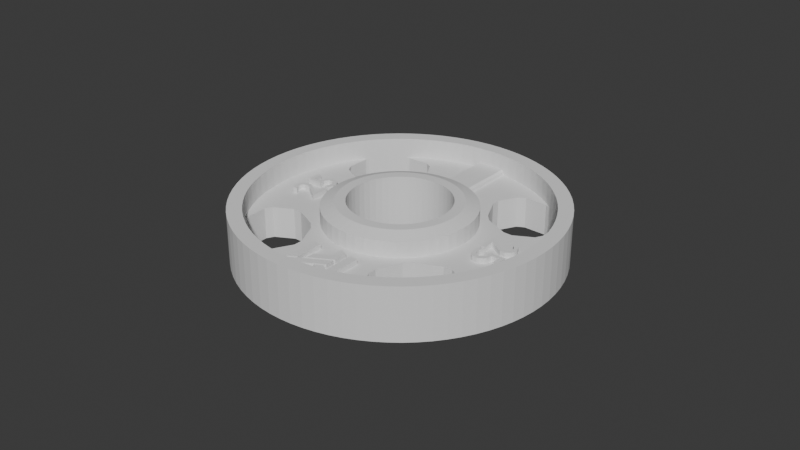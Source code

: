 # Source: 25-plate.blend  (saved by Blender 4.0.36; exported with 4.5.12 LTS)
import bpy
from mathutils import Matrix  # noqa: F401  (used for matrix-valued properties, if any)

bpy.ops.wm.read_factory_settings(use_empty=True)
scene = bpy.context.scene
scene.name = 'Scene'

# ---- collections
col_collection = bpy.data.collections.new('Collection'); scene.collection.children.link(col_collection)

# ---- world
world_world = bpy.data.worlds.new('World'); scene.world = world_world
world_world.use_nodes = True; world_world.node_tree.nodes.clear()
_N = world_world.node_tree.nodes; _L = world_world.node_tree.links
n0 = _N.new('ShaderNodeOutputWorld'); n0.name = 'World Output'; n0.location = (300, 300)
n1 = _N.new('ShaderNodeBackground'); n1.name = 'Background'; n1.location = (10, 300)
n1.inputs[0].default_value = (0.05088, 0.05088, 0.05088, 1.0)
_L.new(n1.outputs[0], n0.inputs[0])
n0.is_active_output = True
world_world.color = (0.05088, 0.05088, 0.05088)
world_world.use_sun_shadow = False
world_world.sun_shadow_jitter_overblur = 0.0

# ---- meshes
me_cylinder_027 = bpy.data.meshes.new('Cylinder.027')
me_cylinder_027.from_pydata([(0.7119, 0.7119, -1.0), (0.7119, 0.7119, 2.333), (0.7655, 0.6538, -1.0), (0.7655, 0.6538, 2.333), (0.8144, 0.5917, -1.0), (0.8144, 0.5917, 2.333), (0.8584, 0.526, -1.0), (0.8584, 0.526, 2.333), (0.897, 0.457, -1.0), (0.897, 0.457, 2.333), (0.9301, 0.3853, -1.0), (0.9301, 0.3853, 2.333), (0.9574, 0.3111, -1.0), (0.9574, 0.3111, 2.333), (0.9789, 0.235, -1.0), (0.9789, 0.235, 2.333), (0.9943, 0.1575, -1.0), (0.9943, 0.1575, 2.333), (1.004, 0.07899, -1.0), (1.004, 0.07899, 2.333), (1.007, 0.0, -1.0), (-0.4779, -0.7109, 1.316), (1.007, 0.0, 2.333), (-0.4546, -0.6128, 1.316), (1.004, -0.07899, -1.0), (-0.5192, -0.5483, 1.316), (1.004, -0.07899, 2.333), (-0.3588, -0.3949, 1.316), (-0.4189, -0.4549, 1.316), (0.9943, -0.1575, -1.0), (0.9943, -0.1575, 2.333), (-0.4499, -0.5562, 1.316), (0.9789, -0.235, -1.0), (-0.7109, -0.4855, 1.316), (0.9789, -0.235, 2.333), (-0.317, -0.4752, 1.316), (-0.6731, -0.446, 1.316), (0.9574, -0.3111, -1.0), (0.9574, -0.3111, 2.333), (-0.6055, -0.4519, 1.316), (0.9301, -0.3853, -1.0), (-0.6638, -0.4357, 1.316), (0.9301, -0.3853, 2.333), (0.376, -0.4563, 1.337), (-0.3717, 0.539, 1.337), (-0.3859, 0.5472, 1.337), (-0.5146, -0.4263, 1.316), (-0.4118, -0.5175, 1.316), (-0.5029, 0.3165, 1.337), (-0.5016, 0.3151, 1.337), (0.3536, -0.4799, 1.337), (-0.5689, 0.5023, 1.337), (0.2718, 0.2718, 2.333), (-0.5832, 0.4984, 1.337), (0.3697, -0.5586, 1.337), (-0.4673, -0.5613, 1.316), (-0.3812, 0.4701, 1.337), (0.3838, -0.5668, 1.337), (-0.3985, 0.4533, 1.337), (0.897, -0.457, -1.0), (-0.4863, 0.3669, 1.337), (0.5312, -0.5138, 1.337), (-0.5105, 0.4722, 1.337), (-0.6216, 0.4406, 1.337), (-0.2797, -0.5125, 1.316), (0.5669, -0.5219, 1.337), (-0.5975, 0.4165, 1.337), (-0.5853, 0.4647, 1.337), (0.5913, -0.4729, 1.337), (0.3322, 0.3322, 2.031), (-0.5743, 0.472, 1.337), (-0.4092, 0.5513, 1.337), (0.5833, -0.4843, 1.337), (-0.3391, -0.4468, 1.316), (-0.4169, 0.3998, 1.337), (-0.5241, 0.56, 1.337), (0.3792, -0.4897, 1.337), (0.3049, 0.234, 2.333), (-0.4545, 0.4904, 1.337), (0.3965, -0.4728, 1.337), (-0.5332, 0.4943, 1.337), (-0.4252, 0.5481, 1.337), (-0.4002, -0.5079, 1.316), (-0.4301, 0.5165, 1.337), (0.897, -0.457, 2.333), (0.5811, -0.518, 1.337), (-0.405, 0.5234, 1.337), (-0.5934, 0.4534, 1.337), (0.4627, -0.639, 1.337), (-0.4647, 0.6194, 1.337), (-0.5542, -0.4636, 1.316), (0.8584, -0.526, -1.0), (-0.4474, 0.6022, 1.337), (-0.4559, 0.5267, 1.337), (0.5221, -0.5796, 1.337), (-0.3753, 0.4886, 1.337), (0.5009, -0.336, 1.337), (-0.4069, 0.4228, 1.337), (-0.4736, -0.32, 1.316), (0.4995, -0.3346, 1.337), (-0.378, 0.4368, 1.337), (-0.4894, 0.5602, 1.337), (0.3727, 0.286, 2.031), (0.5879, -0.5145, 1.337), (-0.59, 0.4949, 1.337), (-0.3557, 0.4604, 1.337), (-0.5108, -0.2827, 1.316), (0.5945, -0.51, 1.337), (-0.6077, 0.4792, 1.337), (-0.5661, 0.474, 1.337), (0.3329, 0.1922, 2.333), (-0.4267, 0.4426, 1.337), (0.4538, -0.5462, 1.337), (0.8584, -0.526, 2.333), (-0.5965, 0.4904, 1.337), (-0.5491, 0.471, 1.337), (0.4874, -0.5798, 1.337), (-0.3937, 0.5205, 1.337), (0.4069, 0.2349, 2.031), (-0.3788, 0.5064, 1.337), (0.8144, -0.5917, -1.0), (0.4048, -0.4423, 1.337), (-0.3475, 0.498, 1.337), (-0.3515, 0.513, 1.337), (0.3494, -0.5325, 1.337), (0.3551, 0.1471, 2.333), (-0.5238, 0.4427, 1.337), (0.4246, -0.4621, 1.337), (-0.4351, 0.4181, 1.337), (0.434, 0.1798, 2.031), (0.3454, -0.5175, 1.337), (0.8144, -0.5917, 2.333), (0.3713, 0.09948, 2.333), (0.4071, -0.5708, 1.337), (0.4454, -0.6217, 1.337), (0.4538, 0.1216, 2.031), (0.7655, -0.6538, -1.0), (0.5723, -0.4915, 1.337), (0.5641, -0.4935, 1.337), (0.3811, 0.05017, 2.333), (0.4029, -0.5429, 1.337), (0.4658, 0.06132, 2.031), (0.3917, -0.54, 1.337), (0.7655, -0.6538, 2.333), (0.5471, -0.4905, 1.337), (0.3844, 0.0, 2.333), (0.5085, -0.4918, 1.337), (0.7119, -0.7119, -1.0), (0.4698, 0.0, 2.031), (0.4525, -0.5099, 1.337), (0.5218, -0.4622, 1.337), (0.3811, -0.05017, 2.333), (0.7119, -0.7119, 2.333), (0.4281, -0.536, 1.337), (0.4658, -0.06132, 2.031), (0.4232, -0.5676, 1.337), (0.6538, -0.7655, -1.0), (0.6057, -0.4988, 1.337), (0.3713, -0.09948, 2.333), (0.6195, -0.4601, 1.337), (0.6538, -0.7655, 2.333), (0.3767, -0.5259, 1.337), (0.4331, -0.4376, 1.337), (0.4538, -0.1216, 2.031), (0.5917, -0.8144, -1.0), (0.4842, -0.3864, 1.337), (0.4148, -0.4193, 1.337), (0.3551, -0.1471, 2.333), (0.434, -0.1798, 2.031), (0.5954, -0.436, 1.337), (0.3732, -0.5081, 1.337), (0.5917, -0.8144, 2.333), (0.3329, -0.1922, 2.333), (0.526, -0.8584, -1.0), (0.4069, -0.2349, 2.031), (0.3049, -0.234, 2.333), (0.526, -0.8584, 2.333), (0.3727, -0.286, 2.031), (0.457, -0.897, -1.0), (0.2718, -0.2718, 2.333), (0.3322, -0.3322, 2.031), (0.234, -0.3049, 2.333), (0.457, -0.897, 2.333), (0.3853, -0.9301, -1.0), (0.286, -0.3727, 2.031), (0.1922, -0.3329, 2.333), (0.2349, -0.4069, 2.031), (0.3853, -0.9301, 2.333), (0.1471, -0.3551, 2.333), (0.1798, -0.434, 2.031), (0.3111, -0.9574, -1.0), (0.3111, -0.9574, 2.333), (0.09948, -0.3713, 2.333), (0.1216, -0.4538, 2.031), (0.235, -0.9789, -1.0), (0.05017, -0.3811, 2.333), (0.235, -0.9789, 2.333), (0.06132, -0.4658, 2.031), (0.1575, -0.9943, -1.0), (0.0, -0.3844, 2.333), (0.0, -0.4698, 2.031), (-0.05017, -0.3811, 2.333), (0.1575, -0.9943, 2.333), (0.07899, -1.004, -1.0), (-0.06132, -0.4658, 2.031), (-0.09948, -0.3713, 2.333), (0.07899, -1.004, 2.333), (-0.1216, -0.4538, 2.031), (0.0, -1.007, -1.0), (-0.1471, -0.3551, 2.333), (-0.1798, -0.434, 2.031), (0.0, -1.007, 2.333), (-0.1922, -0.3329, 2.333), (-0.2349, -0.4069, 2.031), (-0.234, -0.3049, 2.333), (-0.07899, -1.004, -1.0), (-0.286, -0.3727, 2.031), (-0.07899, -1.004, 2.333), (-0.1575, -0.9943, -1.0), (-0.2718, -0.2718, 2.333), (-0.3322, -0.3322, 2.031), (-0.3049, -0.234, 2.333), (-0.1575, -0.9943, 2.333), (-0.3727, -0.286, 2.031), (-0.235, -0.9789, -1.0), (-0.3329, -0.1922, 2.333), (-0.4069, -0.2349, 2.031), (-0.235, -0.9789, 2.333), (-0.3551, -0.1471, 2.333), (-0.434, -0.1798, 2.031), (-0.3111, -0.9574, -1.0), (-0.3713, -0.09948, 2.333), (-0.3111, -0.9574, 2.333), (-0.3853, -0.9301, -1.0), (-0.4538, -0.1216, 2.031), (-0.3811, -0.05017, 2.333), (-0.3853, -0.9301, 2.333), (-0.4658, -0.06132, 2.031), (-0.3844, 0.0, 2.333), (-0.457, -0.897, -1.0), (-0.4698, 0.0, 2.031), (-0.3811, 0.05017, 2.333), (-0.457, -0.897, 2.333), (-0.4658, 0.06132, 2.031), (-0.3713, 0.09948, 2.333), (-0.526, -0.8584, -1.0), (-0.526, -0.8584, 2.333), (-0.4538, 0.1216, 2.031), (-0.3551, 0.1471, 2.333), (-0.434, 0.1798, 2.031), (-0.5917, -0.8144, -1.0), (-0.3329, 0.1922, 2.333), (-0.5917, -0.8144, 2.333), (-0.4069, 0.2349, 2.031), (-0.3049, 0.234, 2.333), (-0.6538, -0.7655, -1.0), (-0.3727, 0.286, 2.031), (-0.6538, -0.7655, 2.333), (-0.2718, 0.2718, 2.333), (-0.7119, -0.7119, -1.0), (-0.3322, 0.3322, 2.031), (-0.234, 0.3049, 2.333), (-0.7119, -0.7119, 2.333), (-0.286, 0.3727, 2.031), (-0.7655, -0.6538, -1.0), (-0.1922, 0.3329, 2.333), (-0.7655, -0.6538, 2.333), (-0.2349, 0.4069, 2.031), (-0.1471, 0.3551, 2.333), (-0.8144, -0.5917, -1.0), (-0.1798, 0.434, 2.031), (-0.8144, -0.5917, 2.333), (-0.09948, 0.3713, 2.333), (-0.1216, 0.4538, 2.031), (-0.8584, -0.526, -1.0), (-0.05017, 0.3811, 2.333), (-0.8584, -0.526, 2.333), (-0.06132, 0.4658, 2.031), (0.0, 0.3844, 2.333), (0.0, 0.4698, 2.031), (-0.897, -0.457, -1.0), (0.05017, 0.3811, 2.333), (-0.897, -0.457, 2.333), (0.06132, 0.4658, 2.031), (-0.9301, -0.3853, -1.0), (0.09948, 0.3713, 2.333), (0.1216, 0.4538, 2.031), (-0.9301, -0.3853, 2.333), (0.1471, 0.3551, 2.333), (-0.9574, -0.3111, -1.0), (0.1798, 0.434, 2.031), (0.1922, 0.3329, 2.333), (-0.9574, -0.3111, 2.333), (-0.9789, -0.235, -1.0), (0.2349, 0.4069, 2.031), (0.234, 0.3049, 2.333), (-0.9789, -0.235, 2.333), (0.286, 0.3727, 2.031), (-0.9943, -0.1575, -1.0), (0.2945, 0.122, -1.0), (0.2761, 0.1594, -1.0), (-0.9943, -0.1575, 2.333), (0.3188, 0.0, -1.0), (-0.8992, 0.119, 1.0), (-1.004, -0.07899, -1.0), (0.3161, 0.04161, -1.0), (-1.004, -0.07899, 2.333), (0.3079, 0.08251, -1.0), (0.3079, -0.08251, -1.0), (-0.7971, -0.2751, 1.0), (-1.007, 0.0, -1.0), (0.2761, -0.1594, -1.0), (-1.007, 0.0, 2.333), (0.2945, -0.122, -1.0), (-0.6204, -0.2519, 1.0), (0.2254, -0.2254, -1.0), (0.2529, -0.1941, -1.0), (-0.5809, -0.2109, 1.0), (-1.004, 0.07899, -1.0), (0.3161, -0.04161, -1.0), (-0.2945, -0.122, -1.0), (-0.7478, -0.2897, 1.0), (-1.004, 0.07899, 2.333), (-0.3079, -0.08251, -1.0), (-0.7971, 0.225, 1.0), (-0.2254, -0.2254, -1.0), (-0.9943, 0.1575, -1.0), (-0.2529, -0.1941, -1.0), (-0.2761, -0.1594, -1.0), (-0.7478, 0.2396, 1.0), (-0.9943, 0.1575, 2.333), (-0.1594, -0.2761, -1.0), (-0.5242, 0.007769, 1.0), (-0.122, -0.2945, -1.0), (-0.08251, -0.3079, -1.0), (-0.9789, 0.235, -1.0), (-0.9789, 0.235, 2.333), (-0.04161, -0.3161, -1.0), (-0.5242, -0.05789, 1.0), (0.0, -0.3188, -1.0), (-0.5809, 0.1608, 1.0), (-0.1941, -0.2529, -1.0), (-0.2529, 0.1941, -1.0), (-0.9574, 0.3111, -1.0), (-0.6204, 0.2018, 1.0), (-0.2254, 0.2254, -1.0), (-0.1941, 0.2529, -1.0), (-0.9574, 0.3111, 2.333), (-0.2761, 0.1594, -1.0), (-0.9301, 0.3853, -1.0), (-0.1594, 0.2761, -1.0), (-0.04161, 0.3161, -1.0), (-0.9301, 0.3853, 2.333), (-0.08251, 0.3079, -1.0), (-0.7971, -0.2751, -1.0), (-0.897, 0.457, -1.0), (0.04161, 0.3161, -1.0), (-0.8986, -0.1698, -1.0), (0.08251, 0.3079, -1.0), (-0.897, 0.457, 2.333), (0.0, 0.3188, -1.0), (-0.7478, -0.2897, -1.0), (-0.122, 0.2945, -1.0), (-0.2945, 0.122, -1.0), (-0.8584, 0.526, -1.0), (-0.3161, 0.04161, -1.0), (-0.5809, -0.2109, -1.0), (-0.8584, 0.526, 2.333), (-0.3188, 0.0, -1.0), (-0.6204, -0.2519, -1.0), (-0.3079, 0.08251, -1.0), (-0.8144, 0.5917, -1.0), (-0.3161, -0.04161, -1.0), (0.1594, 0.2761, -1.0), (-0.5242, -0.05789, -1.0), (-0.8144, 0.5917, 2.333), (0.122, 0.2945, -1.0), (0.2254, 0.2254, -1.0), (0.04161, -0.3161, -1.0), (-0.9103, 0.08915, -1.0), (-0.7655, 0.6538, -1.0), (0.2529, 0.1941, -1.0), (-0.7655, 0.6538, 2.333), (0.122, -0.2945, -1.0), (0.1941, -0.2529, -1.0), (-0.7971, 0.225, -1.0), (0.1594, -0.2761, -1.0), (-0.8992, 0.119, -1.0), (-0.7119, 0.7119, -1.0), (0.08251, -0.3079, -1.0), (0.1941, 0.2529, -1.0), (-0.6204, 0.2018, -1.0), (-0.7119, 0.7119, 2.333), (-0.2254, 0.2254, 2.333), (-0.2529, 0.1941, 2.333), (-0.6538, 0.7655, -1.0), (-0.1941, 0.2529, 2.333), (-0.5242, 0.007769, -1.0), (-0.122, 0.2945, 2.333), (-0.5809, 0.1608, -1.0), (-0.6538, 0.7655, 2.333), (-0.04161, 0.3161, 2.333), (-0.08251, 0.3079, 2.333), (-0.7478, 0.2396, -1.0), (-0.1594, 0.2761, 2.333), (-0.5917, 0.8144, -1.0), (-0.1441, -0.8992, 1.0), (0.04161, 0.3161, 2.333), (0.122, 0.2945, 2.333), (-0.5917, 0.8144, 2.333), (0.08251, 0.3079, 2.333), (-0.1832, -0.8615, 1.0), (0.1941, 0.2529, 2.333), (-0.526, 0.8584, -1.0), (0.2529, 0.1941, 2.333), (-0.526, 0.8584, 2.333), (0.2254, 0.2254, 2.333), (0.1441, -0.8992, 1.0), (0.1594, 0.2761, 2.333), (-0.457, 0.897, -1.0), (0.0, 0.3188, 2.333), (0.2646, -0.7478, 1.0), (-0.2945, 0.122, 2.333), (-0.457, 0.897, 2.333), (0.25, -0.7971, 1.0), (-0.3161, 0.04161, 2.333), (-0.3079, 0.08251, 2.333), (-0.3853, 0.9301, -1.0), (-0.3161, -0.04161, 2.333), (0.2268, -0.6204, 1.0), (-0.2945, -0.122, 2.333), (-0.3853, 0.9301, 2.333), (0.1859, -0.5809, 1.0), (-0.3079, -0.08251, 2.333), (-0.3111, 0.9574, -1.0), (-0.3188, 0.0, 2.333), (-0.25, -0.7971, 1.0), (-0.2529, -0.1941, 2.333), (-0.1941, -0.2529, 2.333), (-0.3111, 0.9574, 2.333), (-0.2254, -0.2254, 2.333), (-0.235, 0.9789, -1.0), (-0.122, -0.2945, 2.333), (-0.2646, -0.7478, 1.0), (-0.04161, -0.3161, 2.333), (-0.2268, -0.6204, 1.0), (-0.235, 0.9789, 2.333), (-0.08251, -0.3079, 2.333), (-0.1859, -0.5809, 1.0), (-0.1594, -0.2761, 2.333), (-0.1575, 0.9943, -1.0), (-0.2761, -0.1594, 2.333), (0.03283, -0.5242, 1.0), (0.2945, 0.122, 2.333), (-0.1575, 0.9943, 2.333), (0.3161, 0.04161, 2.333), (-0.07899, 1.004, -1.0), (0.3079, 0.08251, 2.333), (0.08251, -0.3079, 2.333), (-0.07899, 1.004, 2.333), (0.0, 1.007, -1.0), (0.04161, -0.3161, 2.333), (0.3161, -0.04161, 2.333), (-0.03283, -0.5242, 1.0), (0.3188, 0.0, 2.333), (-0.1441, -0.8992, -1.0), (0.122, -0.2945, 2.333), (0.0, 1.007, 2.333), (0.2945, -0.122, 2.333), (0.07899, 1.004, -1.0), (-0.1832, -0.8615, -1.0), (0.2254, -0.2254, 2.333), (0.2529, -0.1941, 2.333), (-0.126, -0.906, -1.0), (0.07899, 1.004, 2.333), (0.1941, -0.2529, 2.333), (-0.2646, -0.7478, -1.0), (0.2761, -0.1594, 2.333), (0.1575, 0.9943, -1.0), (0.1594, -0.2761, 2.333), (0.1575, 0.9943, 2.333), (0.3079, -0.08251, 2.333), (-0.2761, 0.1594, 2.333), (-0.25, -0.7971, -1.0), (-0.2268, -0.6204, -1.0), (0.0, -0.3188, 2.333), (0.235, 0.9789, -1.0), (0.2761, 0.1594, 2.333), (0.235, 0.9789, 2.333), (-0.1859, -0.5809, -1.0), (0.3111, 0.9574, -1.0), (-0.03283, -0.5242, -1.0), (0.126, -0.906, -1.0), (0.3111, 0.9574, 2.333), (0.3853, 0.9301, -1.0), (0.3853, 0.9301, 2.333), (0.1441, -0.8992, -1.0), (0.2268, -0.6204, -1.0), (0.457, 0.897, -1.0), (0.25, -0.7971, -1.0), (0.457, 0.897, 2.333), (0.526, 0.8584, -1.0), (0.2646, -0.7478, -1.0), (0.1859, -0.5809, -1.0), (0.526, 0.8584, 2.333), (0.5917, 0.8144, -1.0), (0.03283, -0.5242, -1.0), (0.5917, 0.8144, 2.333), (0.6538, 0.7655, -1.0), (0.6538, 0.7655, 2.333), (-0.1432, 0.9039, 2.333), (0.5242, 0.007769, 1.0), (0.6204, -0.2519, 1.0), (-0.07181, 0.9124, 2.333), (0.0, 0.9152, 2.333), (0.5809, -0.2109, 1.0), (0.5809, 0.1608, 1.0), (0.07181, 0.9124, 2.333), (0.6204, 0.2018, 1.0), (0.2136, 0.8899, 2.333), (0.1432, 0.9039, 2.333), (0.7971, -0.2751, 1.0), (0.4155, 0.8154, 2.333), (0.7478, -0.2897, 1.0), (0.3502, 0.8455, 2.333), (0.7478, 0.2396, 1.0), (0.8992, 0.119, 1.0), (0.5379, 0.7404, 2.333), (0.8873, 0.1314, 1.0), (0.6471, 0.6471, 2.333), (0.5944, 0.6959, 2.333), (0.7971, 0.225, 1.0), (0.4782, 0.7803, 2.333), (0.5242, -0.05789, 1.0), (0.5809, -0.2109, -1.0), (0.2828, 0.8704, 2.333), (0.6204, -0.2519, -1.0), (-0.6471, 0.6471, 2.333), (0.7478, -0.2897, -1.0), (-0.6959, 0.5944, 2.333), (-0.5944, 0.6959, 2.333), (0.7971, -0.2751, -1.0), (0.8992, 0.119, -1.0), (-0.7404, 0.5379, 2.333), (0.8566, 0.1632, -1.0), (-0.4782, 0.7803, 2.333), (0.9103, 0.08915, -1.0), (-0.5379, 0.7404, 2.333), (-0.7803, 0.4782, 2.333), (0.5809, 0.1608, -1.0), (0.7478, 0.2396, -1.0), (-0.8154, 0.4155, 2.333), (0.6204, 0.2018, -1.0), (-0.4155, 0.8154, 2.333), (0.7971, 0.225, -1.0), (-0.8704, 0.2828, 2.333), (-0.9039, 0.1432, 2.333), (0.8986, -0.1698, -1.0), (-0.8899, 0.2136, 2.333), (-0.8455, 0.3502, 2.333), (0.888, -0.1809, -1.0), (0.5242, -0.05789, -1.0), (-0.9039, -0.1432, 2.333), (-0.8899, -0.2136, 2.333), (0.5242, 0.007769, -1.0), (0.1441, 0.8992, 1.0), (-0.8704, -0.2828, 2.333), (0.2211, 0.825, 1.0), (-0.8455, -0.3502, 2.333), (0.1523, 0.5685, 1.0), (-0.7803, -0.4782, 2.333), (-0.8154, -0.4155, 2.333), (-0.6471, -0.6471, 2.333), (-0.1441, 0.8992, 1.0), (-0.6959, -0.5944, 2.333), (-0.2646, 0.7478, 1.0), (-0.5379, -0.7404, 2.333), (-0.25, 0.7971, 1.0), (-0.4155, -0.8154, 2.333), (-0.1859, 0.5809, 1.0), (-0.4782, -0.7803, 2.333), (-0.2268, 0.6204, 1.0), (-0.5944, -0.6959, 2.333), (0.03283, 0.5242, 1.0), (-0.03283, 0.5242, 1.0), (-0.7404, -0.5379, 2.333), (-0.1432, -0.9039, 2.333), (-0.07181, -0.9124, 2.333), (0.1859, 0.5809, 1.0), (0.0, -0.9152, 2.333), (0.2268, 0.6204, 1.0), (0.07181, -0.9124, 2.333), (0.2646, 0.7478, 1.0), (0.25, 0.7971, 1.0), (0.2136, -0.8899, 2.333), (0.1432, -0.9039, 2.333), (-0.126, 0.906, -1.0), (0.3502, -0.8455, 2.333), (0.1441, 0.8992, -1.0), (0.4155, -0.8154, 2.333), (0.126, 0.906, -1.0), (0.4782, -0.7803, 2.333), (-0.2646, 0.7478, -1.0), (-0.2268, 0.6204, -1.0), (0.5379, -0.7404, 2.333), (0.6471, -0.6471, 2.333), (-0.25, 0.7971, -1.0), (0.5944, -0.6959, 2.333), (-0.1859, 0.5809, -1.0), (0.2828, -0.8704, 2.333), (-0.1883, 0.8566, -1.0), (0.8154, 0.4155, 2.333), (-0.1441, 0.8992, -1.0), (0.1859, 0.5809, -1.0), (0.8455, 0.3502, 2.333), (0.8704, 0.2828, 2.333), (0.2646, 0.7478, -1.0), (0.25, 0.7971, -1.0), (0.8899, 0.2136, 2.333), (0.2268, 0.6204, -1.0), (0.9124, 0.07181, 2.333), (-0.03283, 0.5242, -1.0), (0.9039, 0.1432, 2.333), (0.03283, 0.5242, -1.0), (0.9124, -0.07181, 2.333), (0.9039, -0.1432, 2.333), (0.8899, -0.2136, 2.333), (0.8704, -0.2828, 2.333), (0.8154, -0.4155, 2.333), (0.8455, -0.3502, 2.333), (0.9152, 0.0, 2.333), (-0.3502, 0.8455, 2.333), (-0.2136, 0.8899, 2.333), (-0.2828, 0.8704, 2.333), (-0.9124, 0.07181, 2.333), (0.6959, 0.5944, 2.333), (-0.9124, -0.07181, 2.333), (-0.3502, -0.8455, 2.333), (-0.2136, -0.8899, 2.333), (0.6959, -0.5944, 2.333), (-0.2828, -0.8704, 2.333), (-0.9152, 0.0, 2.333), (0.7803, 0.4782, 2.333), (0.7404, 0.5379, 2.333), (0.7404, -0.5379, 2.333), (0.7803, -0.4782, 2.333), (0.9124, 0.07181, -1.0), (0.9152, 0.0, -1.0), (0.9124, -0.07181, -1.0), (0.9039, -0.1432, -1.0), (0.07181, -0.9124, -1.0), (-0.9124, 0.07181, -1.0), (-0.9124, -0.07181, -1.0), (-0.9152, 0.0, -1.0), (0.0, 0.9152, -1.0), (-0.07181, 0.9124, -1.0), (0.07181, 0.9124, -1.0), (0.0, -0.9152, -1.0), (-0.9039, -0.1432, -1.0), (-0.07181, -0.9124, -1.0), (-0.2454, -0.8809, 1.0), (-0.2136, -0.8899, 1.0), (-0.126, -0.906, 1.0), (-0.1432, -0.9039, 1.0), (0.126, -0.906, 1.0), (0.1432, -0.9039, 1.0), (0.5944, -0.6959, 1.0), (0.6471, -0.6471, 1.0), (0.2136, -0.8899, 1.0), (0.2828, -0.8704, 1.0), (0.4155, -0.8154, 1.0), (0.3502, -0.8455, 1.0), (0.4782, -0.7803, 1.0), (0.5379, -0.7404, 1.0), (-0.2828, -0.8704, 1.0), (-0.8986, -0.1698, 1.0), (-0.3502, -0.8455, 1.0), (-0.8455, -0.3502, 1.0), (-0.8154, -0.4155, 1.0), (-0.7404, -0.5379, 1.0), (-0.7803, -0.4782, 1.0), (-0.6471, -0.6471, 1.0), (-0.6959, -0.5944, 1.0), (-0.5379, -0.7404, 1.0), (-0.5944, -0.6959, 1.0), (-0.8704, -0.2828, 1.0), (-0.8899, -0.2136, 1.0), (-0.4782, -0.7803, 1.0), (-0.4155, -0.8154, 1.0), (-0.862, 0.3057, 1.0), (-0.8455, 0.3502, 1.0), (0.2136, 0.8899, 1.0), (0.2367, 0.8834, 1.0), (0.1432, 0.9039, 1.0), (0.126, 0.906, 1.0), (-0.8154, 0.4155, 1.0), (-0.7803, 0.4782, 1.0), (-0.7404, 0.5379, 1.0), (-0.6959, 0.5944, 1.0), (-0.6471, 0.6471, 1.0), (-0.3502, 0.8455, 1.0), (-0.4155, 0.8154, 1.0), (-0.2136, 0.8899, 1.0), (-0.1432, 0.9039, 1.0), (-0.2828, 0.8704, 1.0), (-0.126, 0.906, 1.0), (-0.5379, 0.7404, 1.0), (-0.4782, 0.7803, 1.0), (-0.5944, 0.6959, 1.0), (-0.8704, 0.2828, 1.0), (-0.8899, 0.2136, 1.0), (-0.9039, 0.1432, 1.0), (-0.9103, 0.08915, 1.0), (0.9039, 0.1432, 1.0), (0.9016, 0.1547, 1.0), (0.9103, 0.08915, 1.0), (0.8899, 0.2136, 1.0), (0.7404, 0.5379, 1.0), (0.7803, 0.4782, 1.0), (0.8704, 0.2828, 1.0), (0.8455, 0.3502, 1.0), (0.8154, 0.4155, 1.0), (0.3502, 0.8455, 1.0), (0.2828, 0.8704, 1.0), (0.5379, 0.7404, 1.0), (0.4782, 0.7803, 1.0), (0.4155, 0.8154, 1.0), (0.8899, -0.2136, 1.0), (0.8986, -0.1698, 1.0), (0.6959, -0.5944, 1.0), (0.7404, -0.5379, 1.0), (0.7803, -0.4782, 1.0), (0.8704, -0.2828, 1.0), (0.8154, -0.4155, 1.0), (0.8455, -0.3502, 1.0), (0.3321, -0.3322, 1.0), (0.286, -0.3727, 1.0), (0.2349, -0.4069, 1.0), (0.1798, -0.434, 1.0), (0.1216, -0.4538, 1.0), (0.06132, -0.4658, 1.0), (0.0, -0.4698, 1.0), (-0.06132, -0.4658, 1.0), (-0.1798, -0.434, 1.0), (-0.1216, -0.4538, 1.0), (-0.2349, -0.4069, 1.0), (-0.286, -0.3727, 1.0), (-0.4069, -0.2349, 1.0), (-0.434, -0.1798, 1.0), (-0.3727, -0.286, 1.0), (-0.3322, -0.3322, 1.0), (-0.4658, -0.06132, 1.0), (-0.4538, -0.1216, 1.0), (-0.4698, 0.0, 1.0), (-0.4658, 0.06132, 1.0), (-0.4538, 0.1216, 1.0), (-0.434, 0.1798, 1.0), (-0.4069, 0.2349, 1.0), (-0.3727, 0.286, 1.0), (-0.286, 0.3727, 1.0), (-0.3322, 0.3322, 1.0), (-0.2349, 0.4069, 1.0), (-0.1798, 0.434, 1.0), (-0.1216, 0.4538, 1.0), (-0.06132, 0.4658, 1.0), (0.06132, 0.4658, 1.0), (0.0, 0.4698, 1.0), (0.1216, 0.4538, 1.0), (0.1798, 0.434, 1.0), (0.434, 0.1798, 1.0), (0.4069, 0.2349, 1.0), (0.4658, 0.06132, 1.0), (0.4538, 0.1216, 1.0), (0.2349, 0.4069, 1.0), (0.4698, 0.0, 1.0), (0.4658, -0.06132, 1.0), (0.4538, -0.1216, 1.0), (0.434, -0.1798, 1.0), (0.3727, -0.286, 1.0), (0.4069, -0.2349, 1.0), (0.2526, 0.395, 1.0), (0.395, 0.2526, 1.0), (0.7139, 0.5715, 1.0), (0.5715, 0.7139, 1.0), (0.6471, 0.6471, 1.333), (0.6959, 0.5944, 1.333), (0.7061, 0.5814, 1.333), (0.7139, 0.5715, 1.215), (0.5814, 0.7061, 1.333), (0.5944, 0.6959, 1.333), (0.5715, 0.7139, 1.215), (0.3322, 0.3322, 1.333), (0.286, 0.3727, 1.333), (0.2526, 0.395, 1.215), (0.2633, 0.3879, 1.333), (0.3727, 0.286, 1.333), (0.3879, 0.2633, 1.333), (0.395, 0.2526, 1.215), (-0.5108, -0.2827, 1.0), (-0.4837, -0.3099, 1.0), (-0.4736, -0.32, 1.0), (-0.7109, -0.4855, 1.0), (-0.6731, -0.446, 1.0), (-0.6638, -0.4357, 1.0), (-0.6055, -0.4519, 1.0), (-0.5192, -0.5483, 1.0), (-0.5542, -0.4636, 1.0), (-0.5146, -0.4263, 1.0), (-0.4673, -0.5613, 1.0), (-0.4499, -0.5562, 1.0), (-0.4189, -0.4549, 1.0), (-0.317, -0.4752, 1.0), (-0.3391, -0.4468, 1.0), (-0.4002, -0.5079, 1.0), (-0.3588, -0.3949, 1.0), (-0.4546, -0.6128, 1.0), (-0.4118, -0.5175, 1.0), (-0.2797, -0.5125, 1.0), (-0.4779, -0.7109, 1.0), (0.4114, -0.4489, 1.0), (0.4048, -0.4423, 1.0), (0.4148, -0.4193, 1.0), (0.427, -0.4315, 1.0), (0.4331, -0.4376, 1.0), (0.4353, -0.4354, 1.0), (0.4246, -0.4621, 1.0), (0.417, -0.4171, 1.0), (0.3792, -0.4897, 1.0), (0.376, -0.4563, 1.0), (0.3965, -0.4728, 1.0), (0.4525, -0.5099, 1.0), (0.3536, -0.4799, 1.0), (0.3732, -0.5081, 1.0), (0.4281, -0.536, 1.0), (0.4538, -0.5462, 1.0), (0.5221, -0.5796, 1.0), (0.3454, -0.5175, 1.0), (0.3917, -0.54, 1.0), (0.3767, -0.5259, 1.0), (0.3494, -0.5325, 1.0), (0.4029, -0.5429, 1.0), (0.4874, -0.5798, 1.0), (0.3697, -0.5586, 1.0), (0.4232, -0.5676, 1.0), (0.4071, -0.5708, 1.0), (0.4627, -0.639, 1.0), (0.3838, -0.5668, 1.0), (0.4454, -0.6217, 1.0), (0.4842, -0.3864, 1.0), (0.5085, -0.4918, 1.0), (0.5218, -0.4622, 1.0), (0.5471, -0.4905, 1.0), (0.5641, -0.4935, 1.0), (0.5312, -0.5138, 1.0), (0.5811, -0.518, 1.0), (0.5723, -0.4915, 1.0), (0.5879, -0.5145, 1.0), (0.5833, -0.4843, 1.0), (0.6057, -0.4988, 1.0), (0.6195, -0.4601, 1.0), (0.5945, -0.51, 1.0), (0.5954, -0.436, 1.0), (0.5669, -0.5219, 1.0), (0.5913, -0.4729, 1.0), (0.4995, -0.3346, 1.0), (0.5009, -0.336, 1.0), (-0.6216, 0.4406, 1.0), (-0.6077, 0.4792, 1.0), (-0.5975, 0.4165, 1.0), (-0.5934, 0.4534, 1.0), (-0.5965, 0.4904, 1.0), (-0.5743, 0.472, 1.0), (-0.5661, 0.474, 1.0), (-0.5689, 0.5023, 1.0), (-0.5853, 0.4647, 1.0), (-0.59, 0.4949, 1.0), (-0.5832, 0.4984, 1.0), (-0.5491, 0.471, 1.0), (-0.5332, 0.4943, 1.0), (-0.5238, 0.4427, 1.0), (-0.5105, 0.4722, 1.0), (-0.5241, 0.56, 1.0), (-0.5016, 0.3151, 1.0), (-0.4863, 0.3669, 1.0), (-0.5029, 0.3165, 1.0), (-0.4894, 0.5602, 1.0), (-0.4647, 0.6194, 1.0), (-0.4301, 0.5165, 1.0), (-0.4559, 0.5267, 1.0), (-0.4545, 0.4904, 1.0), (-0.405, 0.5234, 1.0), (-0.4092, 0.5513, 1.0), (-0.4267, 0.4426, 1.0), (-0.4134, 0.4293, 1.0), (-0.4252, 0.5481, 1.0), (-0.4169, 0.3998, 1.0), (-0.429, 0.412, 1.0), (-0.4069, 0.4228, 1.0), (-0.4351, 0.4181, 1.0), (-0.4474, 0.6022, 1.0), (-0.3812, 0.4701, 1.0), (-0.3937, 0.5205, 1.0), (-0.3859, 0.5472, 1.0), (-0.3475, 0.498, 1.0), (-0.3557, 0.4604, 1.0), (-0.3515, 0.513, 1.0), (-0.3753, 0.4886, 1.0), (-0.3717, 0.539, 1.0), (-0.3985, 0.4533, 1.0), (-0.378, 0.4368, 1.0), (-0.3788, 0.5064, 1.0), (-0.2945, 0.122, 1.0), (-0.04161, -0.3161, 1.0), (0.3161, 0.04161, 1.0), (0.08251, 0.3079, 1.0), (-0.3188, 0.0, 1.0), (-0.2254, -0.2254, 1.0), (0.1941, -0.2529, 1.0), (-0.2945, -0.122, 1.0), (0.3079, -0.08251, 1.0), (-0.3079, -0.08251, 1.0), (0.3079, 0.08251, 1.0), (-0.3079, 0.08251, 1.0), (-0.04161, 0.3161, 1.0), (0.1594, 0.2761, 1.0), (-0.1941, -0.2529, 1.0), (0.08251, -0.3079, 1.0), (0.04161, 0.3161, 1.0), (-0.3161, -0.04161, 1.0), (0.122, -0.2945, 1.0), (0.2761, -0.1594, 1.0), (0.04161, -0.3161, 1.0), (0.2254, 0.2254, 1.0), (-0.2529, -0.1941, 1.0), (-0.2529, 0.1941, 1.0), (0.1941, 0.2529, 1.0), (-0.2254, 0.2254, 1.0), (0.2945, -0.122, 1.0), (-0.1594, 0.2761, 1.0), (0.0, -0.3188, 1.0), (0.122, 0.2945, 1.0), (0.0, 0.3188, 1.0), (-0.2761, -0.1594, 1.0), (-0.1594, -0.2761, 1.0), (0.2945, 0.122, 1.0), (0.2254, -0.2254, 1.0), (0.3188, 0.0, 1.0), (-0.1941, 0.2529, 1.0), (-0.122, 0.2945, 1.0), (-0.08251, 0.3079, 1.0), (0.2529, 0.1941, 1.0), (-0.3161, 0.04161, 1.0), (-0.122, -0.2945, 1.0), (0.2529, -0.1941, 1.0), (-0.2761, 0.1594, 1.0), (0.2761, 0.1594, 1.0), (0.3161, -0.04161, 1.0), (0.1594, -0.2761, 1.0), (-0.08251, -0.3079, 1.0)], [], [(661, 663, 662, 406, 411, 660), (871, 874, 869, 868, 866, 867, 697, 696, 695, 690, 689, 324, 329, 344, 340, 332, 338, 317, 314, 321, 309, 675, 686, 685, 677, 678, 680, 679, 682, 681, 684, 683, 818, 805, 808, 815, 811, 812, 813, 816, 809, 801, 802, 803, 798, 799, 749, 747, 748, 752, 751, 753, 754, 755, 882, 884, 879, 877, 872), (897, 893, 898, 896), (890, 887, 889, 881, 886, 899, 885, 888, 894, 891, 902, 907, 905, 903, 904, 909, 897, 896, 895, 882, 755, 756, 757, 758, 760, 759, 761, 762, 763, 764, 766, 765, 767, 569, 583, 584, 579, 581, 575, 577, 573, 705, 703, 702, 704, 700, 701, 707, 706, 708, 699, 698, 697, 867, 870, 875, 876, 873, 878, 880, 883, 898, 893, 892, 908, 900, 906, 910, 901), (820, 819, 823, 822), (820, 822, 821, 826, 735, 736, 737, 738, 739, 740, 741, 742, 744, 743, 745, 746, 750, 749, 799, 800, 804, 803, 802, 816, 813, 806, 807, 810, 814, 812, 811, 817, 818, 683, 687, 688, 676, 674, 660, 411, 436, 443, 445, 448, 463, 452, 432, 429, 421, 424, 417, 664, 665, 668, 669, 671, 670, 672, 673, 666, 667, 824, 823, 819, 825, 829, 827, 832, 838, 837, 840, 833, 830, 835, 845, 847, 841, 834, 843, 844, 846, 842, 839, 836, 831, 828), (691, 693, 694, 565, 567, 692), (710, 711, 712, 303, 324, 689, 709), (713, 714, 528, 526, 715), (732, 727, 728, 521, 523, 512, 515, 533, 511, 516, 518, 525, 531, 528, 714, 716, 719, 720, 721, 718, 717, 782, 781, 770, 769, 772, 771, 774, 775, 776, 777, 779, 778, 735, 826, 864, 865, 850, 851, 852, 855, 857, 863, 861, 859, 858, 860, 856, 854, 862, 853, 849, 848, 824, 667, 729, 730, 731, 733, 734), (723, 692, 567, 593, 592, 590, 588, 569, 767, 768, 773, 780, 783, 724, 725, 726, 722), (332, 340, 399, 397), (309, 354, 357, 675), (385, 324, 303, 387), (391, 344, 329, 403), (321, 314, 369, 361), (317, 338, 374, 366), (338, 332, 397, 374), (314, 317, 366, 369), (309, 321, 361, 354), (403, 329, 324, 385), (340, 344, 391, 399), (491, 463, 448, 489), (417, 424, 499, 496), (470, 483, 436, 411, 406, 465), (484, 445, 443, 476), (421, 429, 497, 502), (503, 432, 452, 506), (506, 452, 463, 491), (497, 429, 432, 503), (424, 421, 502, 499), (664, 417, 496, 492), (476, 443, 436, 483), (489, 448, 445, 484), (561, 533, 515, 534), (544, 542, 526, 528, 531, 554), (512, 523, 538, 536), (550, 525, 518, 552), (549, 516, 511, 564), (564, 511, 533, 561), (552, 518, 516, 549), (554, 531, 525, 550), (526, 542, 546, 715), (523, 521, 541, 538), (534, 515, 512, 536), (613, 623, 583, 569, 588), (610, 612, 573, 577, 606), (617, 593, 567, 565, 598), (590, 592, 616, 619), (602, 575, 581, 603), (579, 584, 621, 608), (584, 583, 623, 621), (581, 579, 608, 603), (606, 577, 575, 602), (573, 612, 596, 705), (560, 541, 521, 728, 557), (592, 593, 617, 616), (588, 590, 619, 613), (0, 1, 3, 2), (2, 3, 5, 4), (4, 5, 7, 6), (6, 7, 9, 8), (8, 9, 11, 10), (10, 11, 13, 12), (12, 13, 15, 14), (14, 15, 17, 16), (16, 17, 19, 18), (18, 19, 22, 20), (20, 22, 26, 24), (24, 26, 30, 29), (29, 30, 34, 32), (32, 34, 38, 37), (37, 38, 42, 40), (40, 42, 84, 59), (59, 84, 113, 91), (91, 113, 131, 120), (120, 131, 143, 136), (136, 143, 152, 147), (147, 152, 160, 156), (156, 160, 171, 164), (164, 171, 176, 173), (173, 176, 182, 178), (178, 182, 187, 183), (183, 187, 191, 190), (190, 191, 196, 194), (194, 196, 202, 198), (198, 202, 206, 203), (203, 206, 211, 208), (208, 211, 217, 215), (215, 217, 222, 218), (218, 222, 227, 224), (224, 227, 232, 230), (230, 232, 236, 233), (233, 236, 242, 239), (239, 242, 246, 245), (245, 246, 252, 250), (250, 252, 257, 255), (255, 257, 262, 259), (259, 262, 266, 264), (264, 266, 271, 269), (269, 271, 276, 274), (274, 276, 282, 280), (280, 282, 287, 284), (284, 287, 292, 289), (289, 292, 296, 293), (293, 296, 301, 298), (298, 301, 306, 304), (304, 306, 312, 310), (310, 312, 322, 318), (318, 322, 330, 326), (326, 330, 336, 335), (335, 336, 347, 343), (343, 347, 352, 349), (349, 352, 359, 355), (355, 359, 367, 364), (364, 367, 375, 371), (371, 375, 382, 380), (380, 382, 392, 388), (388, 392, 400, 395), (395, 400, 409, 405), (405, 409, 415, 413), (413, 415, 423, 419), (419, 423, 431, 427), (427, 431, 439, 434), (434, 439, 446, 441), (441, 446, 454, 450), (450, 454, 459, 456), (456, 459, 467, 460), (460, 467, 474, 469), (469, 474, 480, 478), (478, 480, 488, 486), (486, 488, 493, 490), (490, 493, 495, 494), (494, 495, 500, 498), (498, 500, 504, 501), (501, 504, 507, 505), (635, 643, 5, 3, 1, 509, 507, 504, 500, 495, 493, 488, 480, 474, 467, 459, 454, 446, 439, 431, 423, 415, 409, 400, 392, 382, 375, 367, 359, 352, 347, 336, 330, 322, 312, 306, 301, 296, 292, 287, 282, 276, 271, 266, 262, 257, 252, 246, 242, 236, 232, 227, 222, 217, 211, 206, 202, 196, 191, 187, 182, 176, 171, 160, 152, 143, 131, 644, 639, 605, 607, 604, 601, 599, 597, 609, 594, 595, 591, 589, 587, 586, 638, 640, 637, 578, 580, 576, 582, 572, 574, 585, 570, 571, 568, 566, 563, 562, 636, 641, 634, 556, 558, 555, 559, 551, 548, 543, 539, 537, 540, 547, 545, 553, 631, 633, 632, 510, 513, 514, 517, 520, 519, 535, 524, 522, 532, 527, 530, 529), (645, 644, 131, 113, 84, 42, 38, 34, 30, 26, 22, 19, 17, 15, 13, 11, 9, 7, 5, 643, 642, 611, 614, 615, 618, 622, 620, 630, 624, 625, 626, 627, 629, 628), (505, 507, 509, 508), (508, 509, 1, 0), (785, 635, 529, 784), (787, 782, 717, 643, 635, 785, 786), (718, 642, 643, 717), (721, 611, 642, 718), (720, 614, 611, 721), (719, 615, 614, 720), (618, 615, 719, 716), (714, 713, 622, 618, 716), (715, 546, 646, 620, 622, 713), (647, 630, 620, 646), (624, 630, 647, 648), (625, 624, 648, 649), (728, 727, 626, 625, 649, 557), (627, 626, 727, 732), (734, 629, 627, 732), (733, 628, 629, 734), (731, 645, 628, 733), (730, 644, 645, 731), (729, 639, 644, 730), (605, 639, 729, 667), (667, 666, 607, 605), (673, 604, 607, 666), (601, 604, 673, 672), (670, 599, 601, 672), (671, 597, 599, 670), (669, 609, 597, 671), (668, 594, 609, 669), (595, 594, 668, 665), (664, 492, 650, 591, 595, 665), (589, 591, 650, 657), (587, 589, 657, 659), (662, 663, 586, 587, 659, 473), (661, 638, 586, 663), (660, 674, 640, 638, 661), (637, 640, 674, 676), (688, 578, 637, 676), (580, 578, 688, 687), (683, 576, 580, 687), (684, 582, 576, 683), (681, 572, 582, 684), (682, 574, 572, 681), (679, 585, 574, 682), (680, 570, 585, 679), (678, 571, 570, 680), (677, 568, 571, 678), (685, 566, 568, 677), (686, 563, 566, 685), (675, 357, 658, 562, 563, 686), (636, 562, 658, 652), (641, 636, 652, 653), (651, 634, 641, 653), (712, 711, 556, 634, 651, 379), (710, 558, 556, 711), (709, 555, 558, 710), (689, 690, 559, 555, 709), (695, 551, 559, 690), (696, 548, 551, 695), (697, 543, 548, 696), (698, 539, 543, 697), (699, 537, 539, 698), (708, 540, 537, 699), (706, 547, 540, 708), (707, 545, 547, 706), (701, 553, 545, 707), (700, 631, 553, 701), (704, 633, 631, 700), (702, 632, 633, 704), (703, 510, 632, 702), (705, 596, 655, 513, 510, 703), (654, 514, 513, 655), (656, 517, 514, 654), (694, 693, 520, 517, 656, 600), (691, 519, 520, 693), (692, 723, 535, 519, 691), (722, 524, 535, 723), (726, 522, 524, 722), (725, 532, 522, 726), (724, 527, 532, 725), (788, 789, 530, 527, 724, 783, 790), (784, 529, 530, 789), (792, 297, 69, 791), (770, 118, 129, 769), (769, 129, 135, 772), (772, 135, 141, 771), (771, 141, 148, 774), (774, 148, 154, 775), (775, 154, 163, 776), (776, 163, 168, 777), (777, 168, 174, 779), (779, 174, 177, 778), (778, 177, 180, 735), (735, 180, 184, 736), (736, 184, 186, 737), (737, 186, 189, 738), (738, 189, 193, 739), (739, 193, 197, 740), (740, 197, 200, 741), (741, 200, 204, 742), (742, 204, 207, 744), (744, 207, 210, 743), (743, 210, 213, 745), (745, 213, 216, 746), (746, 216, 220, 750), (750, 220, 223, 749), (749, 223, 226, 747), (747, 226, 229, 748), (748, 229, 234, 752), (752, 234, 237, 751), (237, 240, 753, 751), (240, 243, 754, 753), (754, 243, 247, 755), (247, 249, 756, 755), (249, 253, 757, 756), (253, 256, 758, 757), (256, 260, 760, 758), (760, 260, 263, 759), (263, 267, 761, 759), (267, 270, 762, 761), (270, 273, 763, 762), (273, 277, 764, 763), (764, 277, 279, 766), (766, 279, 283, 765), (767, 765, 283, 286), (286, 290, 768, 767), (290, 294, 773, 768), (793, 780, 773, 294, 297, 792, 794), (791, 69, 102, 795), (796, 795, 102, 118, 770, 781, 797), (102, 69, 52, 77), (118, 102, 77, 110), (129, 118, 110, 125), (135, 129, 125, 132), (141, 135, 132, 139), (148, 141, 139, 145), (154, 148, 145, 151), (163, 154, 151, 158), (168, 163, 158, 167), (174, 168, 167, 172), (177, 174, 172, 175), (180, 177, 175, 179), (184, 180, 179, 181), (186, 184, 181, 185), (189, 186, 185, 188), (193, 189, 188, 192), (197, 193, 192, 195), (200, 197, 195, 199), (204, 200, 199, 201), (207, 204, 201, 205), (210, 207, 205, 209), (213, 210, 209, 212), (216, 213, 212, 214), (220, 216, 214, 219), (223, 220, 219, 221), (226, 223, 221, 225), (229, 226, 225, 228), (234, 229, 228, 231), (237, 234, 231, 235), (240, 237, 235, 238), (243, 240, 238, 241), (247, 243, 241, 244), (249, 247, 244, 248), (253, 249, 248, 251), (256, 253, 251, 254), (260, 256, 254, 258), (263, 260, 258, 261), (267, 263, 261, 265), (270, 267, 265, 268), (273, 270, 268, 272), (277, 273, 272, 275), (279, 277, 275, 278), (283, 279, 278, 281), (286, 283, 281, 285), (290, 286, 285, 288), (294, 290, 288, 291), (297, 294, 291, 295), (69, 297, 295, 52), (401, 420, 278, 275, 272, 268, 265, 261, 258, 254, 251, 248, 244, 241, 238, 235, 231, 228, 225, 221, 219, 214, 212, 209, 205, 201, 199, 485, 444, 447, 442, 449, 438, 440, 437, 451, 430, 433, 428, 435, 425, 426, 422, 482, 394, 393, 396, 404, 398, 402), (461, 485, 199, 195, 192, 188, 185, 181, 179, 175, 172, 167, 158, 151, 145, 139, 132, 125, 110, 77, 52, 295, 291, 288, 285, 281, 278, 420, 407, 410, 408, 418, 412, 416, 414, 487, 453, 457, 455, 464, 462, 481, 468, 477, 472, 471, 475, 479, 466, 458), (932, 377, 381, 950), (950, 381, 300, 955), (955, 300, 299, 944), (944, 299, 307, 921), (921, 307, 305, 913), (913, 305, 302, 946), (946, 956, 462, 464), (956, 919, 481, 462), (919, 937, 468, 481), (937, 930, 477, 468), (930, 953, 472, 477), (953, 945, 471, 472), (945, 917, 475, 471), (917, 957, 479, 475), (957, 929, 466, 479), (929, 926, 458, 466), (926, 931, 461, 458), (931, 939, 485, 461), (939, 912, 444, 485), (912, 958, 447, 444), (958, 952, 442, 447), (952, 943, 449, 442), (943, 925, 438, 449), (925, 916, 440, 438), (916, 933, 437, 440), (933, 942, 451, 437), (942, 918, 430, 451), (918, 920, 433, 430), (920, 928, 428, 433), (928, 915, 435, 428), (915, 368, 365, 951), (951, 365, 370, 922), (922, 370, 363, 911), (911, 363, 348, 954), (954, 348, 342, 934), (934, 342, 345, 936), (936, 345, 346, 947), (947, 346, 350, 938), (938, 350, 362, 948), (948, 362, 353, 949), (949, 353, 351, 923), (923, 351, 360, 941), (941, 360, 356, 927), (927, 356, 358, 914), (914, 358, 376, 940), (940, 376, 373, 924), (924, 373, 390, 935), (935, 390, 377, 932), (379, 387, 303, 712), (600, 598, 565, 694), (473, 465, 406, 662), (354, 361, 274, 280, 284, 289, 293, 298, 304, 310, 318, 326, 335, 343, 349, 355, 403, 385, 387, 379, 651, 653, 652, 658, 357), (374, 397, 368, 372, 323, 320, 328, 327, 325, 341, 331, 333, 334, 337, 506, 491, 489, 366), (360, 351, 353, 362, 350, 346, 345, 342, 348, 363, 370, 365, 368, 397, 399, 391, 403, 355, 364, 371, 380, 388, 395, 405, 413, 419, 427, 434, 441, 450, 456, 460, 469, 478, 486, 490, 494, 498, 501, 505, 508, 0, 2, 4, 6, 8, 10, 12, 14, 16, 18, 20, 24, 29, 32, 37, 40, 59, 91, 120, 136, 147, 156, 164, 173, 178, 183, 190, 194, 198, 203, 208, 215, 218, 224, 230, 233, 239, 245, 250, 255, 259, 264, 269, 274, 361, 369, 366, 489, 484, 476, 483, 470, 465, 473, 659, 657, 650, 492, 496, 499, 502, 497, 503, 506, 337, 339, 378, 389, 383, 386, 384, 315, 316, 311, 313, 308, 319, 302, 561, 534, 536, 538, 541, 560, 557, 649, 648, 647, 646, 546, 542, 544, 554, 550, 552, 549, 613, 619, 616, 617, 598, 600, 656, 654, 655, 596, 612, 610, 606, 602, 603, 608, 621, 623), (564, 561, 302, 305, 307, 299, 300, 381, 377, 390, 373, 376, 358, 356, 360, 623, 613, 549), (786, 785, 784, 789, 788, 794, 792, 791, 795, 796), (782, 787, 797, 781), (783, 780, 793, 790), (794, 788, 790, 793), (787, 786, 796, 797), (64, 35, 23, 21), (21, 23, 55, 25), (41, 39, 98, 106), (28, 82, 73, 27), (82, 28, 46, 90), (33, 31, 47, 36), (816, 47, 31, 809), (810, 28, 27, 814), (806, 90, 46, 807), (800, 98, 39, 804), (799, 798, 106, 98, 800), (803, 41, 106, 798), (809, 31, 33, 801), (815, 23, 35, 811), (801, 33, 36, 802), (804, 39, 41, 803), (813, 82, 90, 806), (807, 46, 28, 810), (802, 36, 47, 816), (805, 25, 55, 808), (808, 55, 23, 815), (817, 64, 21, 818), (811, 35, 64, 817), (818, 21, 25, 805), (812, 73, 82, 813), (814, 27, 73, 812), (165, 146, 61, 65, 85, 103, 107, 157, 159, 169, 68, 72, 137, 138, 144, 150, 96, 99, 166, 162), (127, 121, 43, 50, 130, 124, 54, 57, 133, 155, 112, 116, 134, 88, 94, 149, 153, 140, 142, 161, 170, 76, 79), (841, 116, 112, 834), (822, 823, 162, 166, 821), (828, 43, 121, 820), (856, 103, 85, 854), (842, 54, 124, 839), (819, 820, 121, 127, 825), (130, 50, 831, 836), (861, 169, 159, 859), (844, 133, 57, 846), (88, 134, 847, 845), (134, 116, 841, 847), (852, 138, 137, 855), (849, 146, 165, 848), (837, 142, 140, 840), (825, 127, 79, 829), (834, 112, 155, 843), (863, 68, 169, 861), (851, 144, 138, 852), (853, 61, 146, 849), (830, 149, 94, 835), (826, 821, 166, 99, 864), (832, 170, 161, 838), (850, 150, 144, 851), (840, 140, 153, 833), (833, 153, 149, 830), (827, 76, 170, 832), (843, 155, 133, 844), (50, 43, 828, 831), (846, 57, 54, 842), (858, 157, 107, 860), (862, 65, 61, 853), (855, 137, 72, 857), (857, 72, 68, 863), (839, 124, 130, 836), (829, 79, 76, 827), (859, 159, 157, 858), (854, 85, 65, 862), (865, 96, 150, 850), (835, 94, 88, 845), (838, 161, 142, 837), (864, 99, 96, 865), (824, 848, 165, 162, 823), (860, 107, 103, 856), (126, 48, 49, 74, 128, 60, 62, 80, 51, 53, 104, 114, 108, 63, 66, 87, 67, 70, 109, 115), (101, 92, 89, 75, 78, 83, 86, 117, 119, 95, 56, 58, 111, 97, 100, 105, 122, 123, 44, 45, 71, 81, 93), (877, 115, 109, 872), (892, 111, 58, 908), (894, 81, 71, 891), (910, 119, 117, 901), (899, 92, 101, 885), (869, 87, 66, 868), (905, 123, 122, 903), (890, 86, 83, 887), (903, 122, 105, 904), (906, 95, 119, 910), (873, 51, 80, 878), (874, 67, 87, 869), (901, 117, 86, 890), (907, 44, 123, 905), (886, 89, 92, 899), (888, 93, 81, 894), (900, 56, 95, 906), (887, 83, 78, 889), (909, 100, 97, 897), (879, 126, 115, 877), (867, 108, 114, 870), (885, 101, 93, 888), (875, 104, 53, 876), (883, 60, 128, 898), (902, 45, 44, 907), (884, 48, 126, 879), (896, 898, 128, 74, 895), (882, 49, 48, 884), (904, 105, 100, 909), (876, 53, 51, 873), (866, 63, 108, 867), (908, 58, 56, 900), (880, 62, 60, 883), (872, 109, 70, 871), (868, 66, 63, 866), (881, 75, 89, 886), (871, 70, 67, 874), (891, 71, 45, 902), (895, 74, 49, 882), (893, 897, 97, 111, 892), (889, 78, 75, 881), (870, 114, 104, 875), (878, 80, 62, 880), (412, 935, 932, 416), (418, 924, 935, 412), (408, 940, 924, 418), (410, 914, 940, 408), (407, 927, 914, 410), (420, 941, 927, 407), (401, 923, 941, 420), (402, 949, 923, 401), (398, 948, 949, 402), (404, 938, 948, 398), (396, 947, 938, 404), (393, 936, 947, 396), (394, 934, 936, 393), (482, 954, 934, 394), (422, 911, 954, 482), (426, 922, 911, 422), (425, 951, 922, 426), (435, 915, 951, 425), (372, 368, 915, 928), (323, 372, 928, 920), (320, 323, 920, 918), (328, 320, 918, 942), (327, 328, 942, 933), (325, 327, 933, 916), (341, 325, 916, 925), (331, 341, 925, 943), (333, 331, 943, 952), (334, 333, 952, 958), (337, 334, 958, 912), (339, 337, 912, 939), (378, 339, 939, 931), (389, 378, 931, 926), (383, 389, 926, 929), (386, 383, 929, 957), (384, 386, 957, 917), (315, 384, 917, 945), (316, 315, 945, 953), (311, 316, 953, 930), (313, 311, 930, 937), (308, 313, 937, 919), (319, 308, 919, 956), (302, 319, 956, 946), (455, 913, 946, 464), (457, 921, 913, 455), (453, 944, 921, 457), (487, 955, 944, 453), (414, 950, 955, 487), (416, 932, 950, 414)])
_uv = me_cylinder_027.uv_layers.new(name='UVMap')
_uv.uv.foreach_set('vector', [0.1987, 0.03642, 0.2156, 0.03306, 0.2198, 0.03257, 0.2154, 0.03418, 0.206, 0.04325, 0.1911, 0.03858, 0.1126, 0.3628, 0.11, 0.3611, 0.108, 0.3584, 0.1071, 0.3495, 0.1012, 0.3553, 0.1045, 0.3646, 0.07246, 0.3789, 0.06288, 0.3646, 0.05444, 0.3496, 0.04717, 0.334, 0.04313, 0.3234, 0.0587, 0.304, 0.07052, 0.3075, 0.1011, 0.2984, 0.1106, 0.2886, 0.1242, 0.2519, 0.1242, 0.2361, 0.1106, 0.1994, 0.1011, 0.1895, 0.07052, 0.1805, 0.0587, 0.184, 0.03433, 0.2092, 0.03648, 0.1987, 0.04121, 0.1822, 0.04721, 0.166, 0.05444, 0.1504, 0.06287, 0.1354, 0.07244, 0.1211, 0.0831, 0.1075, 0.09479, 0.09489, 0.1074, 0.08321, 0.121, 0.07254, 0.1372, 0.07792, 0.1275, 0.1171, 0.14, 0.1141, 0.1429, 0.1016, 0.1764, 0.1355, 0.1712, 0.1425, 0.1562, 0.1272, 0.1534, 0.1249, 0.1442, 0.1154, 0.08141, 0.1319, 0.09056, 0.1414, 0.09281, 0.1439, 0.1302, 0.181, 0.1368, 0.1747, 0.1627, 0.1833, 0.1546, 0.1951, 0.148, 0.2078, 0.143, 0.2213, 0.1398, 0.2355, 0.1387, 0.25, 0.1399, 0.2644, 0.1432, 0.2785, 0.1307, 0.3248, 0.1303, 0.3251, 0.1249, 0.3556, 0.1187, 0.3625, 0.1146, 0.3632, 0.1533, 0.3502, 0.1517, 0.3518, 0.1465, 0.3492, 0.148, 0.3477, 0.1533, 0.3747, 0.1473, 0.3731, 0.1415, 0.3669, 0.1246, 0.3839, 0.1387, 0.3982, 0.1429, 0.394, 0.1329, 0.3839, 0.1411, 0.3757, 0.1484, 0.3808, 0.1522, 0.3815, 0.1578, 0.3805, 0.1612, 0.3785, 0.1662, 0.372, 0.1672, 0.3683, 0.1654, 0.3591, 0.1602, 0.3534, 0.1533, 0.3502, 0.148, 0.3477, 0.151, 0.3446, 0.1307, 0.3248, 0.1432, 0.2785, 0.1481, 0.292, 0.1547, 0.3047, 0.1628, 0.3165, 0.1722, 0.3272, 0.1829, 0.3367, 0.1948, 0.3449, 0.2076, 0.3515, 0.2211, 0.3565, 0.2353, 0.3598, 0.2498, 0.3609, 0.2643, 0.3596, 0.2784, 0.3562, 0.2866, 0.3864, 0.2579, 0.3758, 0.2421, 0.3758, 0.2054, 0.3894, 0.1956, 0.3989, 0.1865, 0.4295, 0.19, 0.4413, 0.2154, 0.4658, 0.2198, 0.4674, 0.2156, 0.4669, 0.1987, 0.4634, 0.1822, 0.4587, 0.166, 0.4527, 0.1504, 0.4454, 0.1353, 0.437, 0.121, 0.4274, 0.1075, 0.4168, 0.09482, 0.4051, 0.08313, 0.3924, 0.07246, 0.3789, 0.1045, 0.3646, 0.1072, 0.3673, 0.1088, 0.3683, 0.1104, 0.3692, 0.1139, 0.3701, 0.1225, 0.368, 0.128, 0.3627, 0.1342, 0.3371, 0.1465, 0.3492, 0.1517, 0.3518, 0.1484, 0.3551, 0.1552, 0.3576, 0.1592, 0.3616, 0.1606, 0.3661, 0.1597, 0.3705, 0.156, 0.374, 0.3448, 0.1463, 0.3464, 0.1446, 0.3515, 0.1474, 0.35, 0.1489, 0.3448, 0.1463, 0.35, 0.1489, 0.347, 0.152, 0.3475, 0.1525, 0.3264, 0.1736, 0.3157, 0.1638, 0.3039, 0.1555, 0.2914, 0.1487, 0.278, 0.1435, 0.2641, 0.1402, 0.2497, 0.1389, 0.2352, 0.1401, 0.2211, 0.1433, 0.2075, 0.1484, 0.1947, 0.155, 0.1829, 0.1631, 0.1722, 0.1726, 0.1627, 0.1833, 0.1368, 0.1747, 0.1393, 0.1724, 0.1069, 0.1401, 0.09281, 0.1439, 0.09056, 0.1414, 0.1534, 0.1249, 0.1562, 0.1272, 0.1192, 0.1375, 0.1289, 0.1466, 0.152, 0.1401, 0.1669, 0.1551, 0.1712, 0.1425, 0.1764, 0.1355, 0.185, 0.1263, 0.1372, 0.07792, 0.121, 0.07254, 0.1353, 0.06297, 0.1503, 0.05453, 0.1659, 0.04727, 0.1821, 0.04119, 0.1911, 0.03858, 0.206, 0.04325, 0.19, 0.0587, 0.1865, 0.07052, 0.1956, 0.1011, 0.2054, 0.1106, 0.2421, 0.1242, 0.2579, 0.1242, 0.2946, 0.1106, 0.3044, 0.1011, 0.3135, 0.07052, 0.31, 0.0587, 0.2846, 0.03418, 0.2802, 0.03257, 0.2843, 0.03308, 0.3012, 0.03659, 0.3177, 0.04137, 0.3338, 0.0474, 0.3495, 0.05466, 0.3645, 0.06311, 0.3787, 0.07272, 0.3922, 0.08343, 0.4048, 0.09523, 0.352, 0.148, 0.3515, 0.1474, 0.3464, 0.1446, 0.3497, 0.1413, 0.3431, 0.1387, 0.3391, 0.1345, 0.3378, 0.1299, 0.3388, 0.1255, 0.3425, 0.122, 0.3452, 0.1213, 0.3512, 0.123, 0.3568, 0.1295, 0.3741, 0.1122, 0.3601, 0.09763, 0.3559, 0.1019, 0.3657, 0.1122, 0.3574, 0.1205, 0.3502, 0.1152, 0.3464, 0.1144, 0.3408, 0.1154, 0.3374, 0.1174, 0.3324, 0.1239, 0.3313, 0.1276, 0.3329, 0.1369, 0.338, 0.1428, 0.3013, 0.4635, 0.2844, 0.4669, 0.2802, 0.4674, 0.2846, 0.4658, 0.3031, 0.448, 0.3068, 0.462, 0.03642, 0.3013, 0.03306, 0.2844, 0.03152, 0.2714, 0.03418, 0.2786, 0.0587, 0.304, 0.04313, 0.3234, 0.0411, 0.3179, 0.4669, 0.2844, 0.4664, 0.2871, 0.4629, 0.2815, 0.4658, 0.2786, 0.4685, 0.2714, 0.4587, 0.1822, 0.4635, 0.1988, 0.4657, 0.2092, 0.4413, 0.184, 0.4295, 0.1805, 0.3989, 0.1895, 0.3894, 0.1994, 0.3758, 0.2361, 0.3758, 0.2519, 0.3894, 0.2886, 0.3989, 0.2984, 0.4295, 0.3075, 0.4413, 0.304, 0.4629, 0.2815, 0.4664, 0.2871, 0.4635, 0.3013, 0.4587, 0.3178, 0.4527, 0.334, 0.4455, 0.3496, 0.4371, 0.3647, 0.4275, 0.379, 0.4211, 0.387, 0.3424, 0.309, 0.3452, 0.3049, 0.3518, 0.2922, 0.3567, 0.2787, 0.3599, 0.2646, 0.3611, 0.2502, 0.36, 0.2357, 0.3568, 0.2217, 0.3516, 0.2084, 0.3448, 0.1958, 0.3364, 0.1842, 0.3264, 0.1736, 0.3475, 0.1525, 0.3681, 0.1713, 0.3684, 0.171, 0.3735, 0.1407, 0.3798, 0.1338, 0.384, 0.1329, 0.386, 0.1333, 0.3887, 0.135, 0.3907, 0.1376, 0.3917, 0.1465, 0.3976, 0.1405, 0.3943, 0.1313, 0.3915, 0.1287, 0.3899, 0.1277, 0.3882, 0.1269, 0.3847, 0.1261, 0.3759, 0.1283, 0.3702, 0.1338, 0.3642, 0.1592, 0.352, 0.148, 0.4048, 0.09523, 0.4166, 0.1077, 0.4273, 0.1212, 0.4369, 0.1355, 0.4454, 0.1505, 0.4527, 0.1661, 0.3178, 0.4588, 0.3068, 0.462, 0.3031, 0.448, 0.31, 0.4413, 0.3135, 0.4295, 0.3044, 0.3989, 0.2946, 0.3894, 0.2866, 0.3864, 0.2785, 0.3562, 0.2922, 0.3514, 0.3051, 0.3449, 0.3092, 0.3421, 0.387, 0.4212, 0.379, 0.4276, 0.3646, 0.4371, 0.3496, 0.4456, 0.334, 0.4528, 0.02144, 0.9414, 0.1214, 0.9414, 0.1214, 0.7914, 0.02144, 0.7914, 0.6928, 0.9414, 0.6928, 0.7914, 0.5935, 0.7914, 0.5935, 0.9414, 0.3072, 0.7914, 0.3072, 0.9414, 0.4071, 0.9414, 0.4071, 0.7914, 0.1643, 0.7914, 0.1643, 0.9414, 0.2643, 0.9414, 0.2643, 0.7914, 0.7357, 0.9414, 0.8357, 0.9414, 0.8357, 0.7914, 0.7357, 0.7914, 0.8786, 0.9414, 0.9786, 0.9414, 0.9786, 0.7914, 0.8786, 0.7914, 0.02144, 0.9414, 0.02144, 0.9414, 0.02144, 0.7914, 0.02144, 0.7914, 0.8357, 0.9414, 0.8786, 0.9414, 0.8786, 0.7914, 0.8357, 0.7914, 0.6928, 0.9414, 0.7357, 0.9414, 0.7357, 0.7914, 0.6928, 0.7914, 0.2643, 0.7914, 0.2643, 0.9414, 0.3072, 0.9414, 0.3072, 0.7914, 0.1214, 0.9414, 0.1643, 0.9414, 0.1643, 0.7914, 0.1214, 0.7914, 0.02144, 0.7914, 0.02144, 0.9414, 0.1214, 0.9414, 0.1214, 0.7914, 0.5929, 0.9414, 0.6928, 0.9414, 0.6928, 0.7914, 0.5929, 0.7914, 0.3702, 0.7914, 0.3072, 0.7914, 0.3072, 0.9414, 0.3702, 0.9414, 0.4071, 0.9414, 0.4071, 0.7914, 0.1643, 0.7914, 0.1643, 0.9414, 0.2643, 0.9414, 0.2643, 0.7914, 0.7357, 0.9414, 0.8357, 0.9414, 0.8357, 0.7914, 0.7357, 0.7914, 0.8786, 0.7914, 0.8786, 0.9414, 0.9786, 0.9414, 0.9786, 0.7914, 2.98e-08, 0.7914, 2.98e-08, 0.9414, 0.02144, 0.9414, 0.02144, 0.7914, 0.8357, 0.7914, 0.8357, 0.9414, 0.8786, 0.9414, 0.8786, 0.7914, 0.6928, 0.9414, 0.7357, 0.9414, 0.7357, 0.7914, 0.6928, 0.7914, 0.5797, 0.9414, 0.5929, 0.9414, 0.5929, 0.7914, 0.5797, 0.7914, 0.2643, 0.7914, 0.2643, 0.9414, 0.3072, 0.9414, 0.3072, 0.7914, 0.1214, 0.7914, 0.1214, 0.9414, 0.1643, 0.9414, 0.1643, 0.7914, 0.02144, 0.7914, 0.02144, 0.9414, 0.1214, 0.9414, 0.1214, 0.7914, 0.6346, 0.7914, 0.5929, 0.7914, 0.5929, 0.9414, 0.6046, 0.9414, 0.6928, 0.9414, 0.6928, 0.7914, 0.1643, 0.9414, 0.2643, 0.9414, 0.2643, 0.7914, 0.1643, 0.7914, 0.7357, 0.7914, 0.7357, 0.9414, 0.8357, 0.9414, 0.8357, 0.7914, 0.8786, 0.7914, 0.8786, 0.9414, 0.9786, 0.9414, 0.9786, 0.7914, 0.02144, 0.7914, 0.02144, 0.9414, 0.02144, 0.9414, 0.02144, 0.7914, 0.8357, 0.7914, 0.8357, 0.9414, 0.8786, 0.9414, 0.8786, 0.7914, 0.6928, 0.7914, 0.6928, 0.9414, 0.7357, 0.9414, 0.7357, 0.7914, 0.5929, 0.9414, 0.5929, 0.7914, 0.5712, 0.7914, 0.5712, 0.9414, 0.2643, 0.9414, 0.3072, 0.9414, 0.3072, 0.7914, 0.2643, 0.7914, 0.1214, 0.7914, 0.1214, 0.9414, 0.1643, 0.9414, 0.1643, 0.7914, 0.1214, 0.7914, 0.02144, 0.7914, 0.02144, 0.9414, 0.0995, 0.9414, 0.1214, 0.9414, 0.6346, 0.7914, 0.5929, 0.7914, 0.5929, 0.9414, 0.6928, 0.9414, 0.6928, 0.7914, 0.3072, 0.7914, 0.3072, 0.9414, 0.3345, 0.9414, 0.4071, 0.9414, 0.4071, 0.7914, 0.1643, 0.9414, 0.2643, 0.9414, 0.2643, 0.7914, 0.1643, 0.7914, 0.7357, 0.7914, 0.7357, 0.9414, 0.8357, 0.9414, 0.8357, 0.7914, 0.8786, 0.9414, 0.9786, 0.9414, 0.9786, 0.7914, 0.8786, 0.7914, 2.98e-08, 0.9414, 0.02144, 0.9414, 0.02144, 0.7914, 2.98e-08, 0.7914, 0.8357, 0.9414, 0.8786, 0.9414, 0.8786, 0.7914, 0.8357, 0.7914, 0.6928, 0.7914, 0.6928, 0.9414, 0.7357, 0.9414, 0.7357, 0.7914, 0.5929, 0.9414, 0.5929, 0.7914, 0.5797, 0.7914, 0.5797, 0.9414, 0.3961, 0.7914, 0.3072, 0.7914, 0.3072, 0.9414, 0.4065, 0.9414, 0.4071, 0.7914, 0.2643, 0.9414, 0.3072, 0.9414, 0.3072, 0.7914, 0.2643, 0.7914, 0.1214, 0.9414, 0.1643, 0.9414, 0.1643, 0.7914, 0.1214, 0.7914, 1.0, 0.5, 1.0, 1.0, 0.9875, 1.0, 0.9875, 0.5, 0.9875, 0.5, 0.9875, 1.0, 0.975, 1.0, 0.975, 0.5, 0.975, 0.5, 0.975, 1.0, 0.9625, 1.0, 0.9625, 0.5, 0.9625, 0.5, 0.9625, 1.0, 0.95, 1.0, 0.95, 0.5, 0.95, 0.5, 0.95, 1.0, 0.9375, 1.0, 0.9375, 0.5, 0.9375, 0.5, 0.9375, 1.0, 0.925, 1.0, 0.925, 0.5, 0.925, 0.5, 0.925, 1.0, 0.9125, 1.0, 0.9125, 0.5, 0.9125, 0.5, 0.9125, 1.0, 0.9, 1.0, 0.9, 0.5, 0.9, 0.5, 0.9, 1.0, 0.8875, 1.0, 0.8875, 0.5, 0.8875, 0.5, 0.8875, 1.0, 0.875, 1.0, 0.875, 0.5, 0.875, 0.5, 0.875, 1.0, 0.8625, 1.0, 0.8625, 0.5, 0.8625, 0.5, 0.8625, 1.0, 0.85, 1.0, 0.85, 0.5, 0.85, 0.5, 0.85, 1.0, 0.8375, 1.0, 0.8375, 0.5, 0.8375, 0.5, 0.8375, 1.0, 0.825, 1.0, 0.825, 0.5, 0.825, 0.5, 0.825, 1.0, 0.8125, 1.0, 0.8125, 0.5, 0.8125, 0.5, 0.8125, 1.0, 0.8, 1.0, 0.8, 0.5, 0.8, 0.5, 0.8, 1.0, 0.7875, 1.0, 0.7875, 0.5, 0.7875, 0.5, 0.7875, 1.0, 0.775, 1.0, 0.775, 0.5, 0.775, 0.5, 0.775, 1.0, 0.7625, 1.0, 0.7625, 0.5, 0.7625, 0.5, 0.7625, 1.0, 0.75, 1.0, 0.75, 0.5, 0.75, 0.5, 0.75, 1.0, 0.7375, 1.0, 0.7375, 0.5, 0.7375, 0.5, 0.7375, 1.0, 0.725, 1.0, 0.725, 0.5, 0.725, 0.5, 0.725, 1.0, 0.7125, 1.0, 0.7125, 0.5, 0.7125, 0.5, 0.7125, 1.0, 0.7, 1.0, 0.7, 0.5, 0.7, 0.5, 0.7, 1.0, 0.6875, 1.0, 0.6875, 0.5, 0.6875, 0.5, 0.6875, 1.0, 0.675, 1.0, 0.675, 0.5, 0.675, 0.5, 0.675, 1.0, 0.6625, 1.0, 0.6625, 0.5, 0.6625, 0.5, 0.6625, 1.0, 0.65, 1.0, 0.65, 0.5, 0.65, 0.5, 0.65, 1.0, 0.6375, 1.0, 0.6375, 0.5, 0.6375, 0.5, 0.6375, 1.0, 0.625, 1.0, 0.625, 0.5, 0.625, 0.5, 0.625, 1.0, 0.6125, 1.0, 0.6125, 0.5, 0.6125, 0.5, 0.6125, 1.0, 0.6, 1.0, 0.6, 0.5, 0.6, 0.5, 0.6, 1.0, 0.5875, 1.0, 0.5875, 0.5, 0.5875, 0.5, 0.5875, 1.0, 0.575, 1.0, 0.575, 0.5, 0.575, 0.5, 0.575, 1.0, 0.5625, 1.0, 0.5625, 0.5, 0.5625, 0.5, 0.5625, 1.0, 0.55, 1.0, 0.55, 0.5, 0.55, 0.5, 0.55, 1.0, 0.5375, 1.0, 0.5375, 0.5, 0.5375, 0.5, 0.5375, 1.0, 0.525, 1.0, 0.525, 0.5, 0.525, 0.5, 0.525, 1.0, 0.5125, 1.0, 0.5125, 0.5, 0.5125, 0.5, 0.5125, 1.0, 0.5, 1.0, 0.5, 0.5, 0.5, 0.5, 0.5, 1.0, 0.4875, 1.0, 0.4875, 0.5, 0.4875, 0.5, 0.4875, 1.0, 0.475, 1.0, 0.475, 0.5, 0.475, 0.5, 0.475, 1.0, 0.4625, 1.0, 0.4625, 0.5, 0.4625, 0.5, 0.4625, 1.0, 0.45, 1.0, 0.45, 0.5, 0.45, 0.5, 0.45, 1.0, 0.4375, 1.0, 0.4375, 0.5, 0.4375, 0.5, 0.4375, 1.0, 0.425, 1.0, 0.425, 0.5, 0.425, 0.5, 0.425, 1.0, 0.4125, 1.0, 0.4125, 0.5, 0.4125, 0.5, 0.4125, 1.0, 0.4, 1.0, 0.4, 0.5, 0.4, 0.5, 0.4, 1.0, 0.3875, 1.0, 0.3875, 0.5, 0.3875, 0.5, 0.3875, 1.0, 0.375, 1.0, 0.375, 0.5, 0.375, 0.5, 0.375, 1.0, 0.3625, 1.0, 0.3625, 0.5, 0.3625, 0.5, 0.3625, 1.0, 0.35, 1.0, 0.35, 0.5, 0.35, 0.5, 0.35, 1.0, 0.3375, 1.0, 0.3375, 0.5, 0.3375, 0.5, 0.3375, 1.0, 0.325, 1.0, 0.325, 0.5, 0.325, 0.5, 0.325, 1.0, 0.3125, 1.0, 0.3125, 0.5, 0.3125, 0.5, 0.3125, 1.0, 0.3, 1.0, 0.3, 0.5, 0.3, 0.5, 0.3, 1.0, 0.2875, 1.0, 0.2875, 0.5, 0.2875, 0.5, 0.2875, 1.0, 0.275, 1.0, 0.275, 0.5, 0.275, 0.5, 0.275, 1.0, 0.2625, 1.0, 0.2625, 0.5, 0.2625, 0.5, 0.2625, 1.0, 0.25, 1.0, 0.25, 0.5, 0.25, 0.5, 0.25, 1.0, 0.2375, 1.0, 0.2375, 0.5, 0.2375, 0.5, 0.2375, 1.0, 0.225, 1.0, 0.225, 0.5, 0.225, 0.5, 0.225, 1.0, 0.2125, 1.0, 0.2125, 0.5, 0.2125, 0.5, 0.2125, 1.0, 0.2, 1.0, 0.2, 0.5, 0.2, 0.5, 0.2, 1.0, 0.1875, 1.0, 0.1875, 0.5, 0.1875, 0.5, 0.1875, 1.0, 0.175, 1.0, 0.175, 0.5, 0.175, 0.5, 0.175, 1.0, 0.1625, 1.0, 0.1625, 0.5, 0.1625, 0.5, 0.1625, 1.0, 0.15, 1.0, 0.15, 0.5, 0.15, 0.5, 0.15, 1.0, 0.1375, 1.0, 0.1375, 0.5, 0.1375, 0.5, 0.1375, 1.0, 0.125, 1.0, 0.125, 0.5, 0.125, 0.5, 0.125, 1.0, 0.1125, 1.0, 0.1125, 0.5, 0.1125, 0.5, 0.1125, 1.0, 0.1, 1.0, 0.1, 0.5, 0.1, 0.5, 0.1, 1.0, 0.0875, 1.0, 0.0875, 0.5, 0.0875, 0.5, 0.0875, 1.0, 0.075, 1.0, 0.075, 0.5, 0.075, 0.5, 0.075, 1.0, 0.0625, 1.0, 0.0625, 0.5, 0.0625, 0.5, 0.0625, 1.0, 0.05, 1.0, 0.05, 0.5, 0.05, 0.5, 0.05, 1.0, 0.0375, 1.0, 0.0375, 0.5, 0.0375, 0.5, 0.0375, 1.0, 0.025, 1.0, 0.025, 0.5, 0.2671, 0.4675, 0.2841, 0.4655, 0.2875, 0.487, 0.2688, 0.4893, 0.25, 0.49, 0.2312, 0.4893, 0.2125, 0.487, 0.194, 0.4834, 0.1758, 0.4783, 0.1582, 0.4717, 0.141, 0.4638, 0.1246, 0.4546, 0.1089, 0.4442, 0.09413, 0.4325, 0.08029, 0.4197, 0.0675, 0.4059, 0.05584, 0.3911, 0.04537, 0.3754, 0.03616, 0.359, 0.02827, 0.3418, 0.02175, 0.3242, 0.01663, 0.306, 0.01295, 0.2875, 0.01074, 0.2688, 0.01, 0.25, 0.01074, 0.2312, 0.01295, 0.2125, 0.01663, 0.194, 0.02175, 0.1758, 0.02827, 0.1582, 0.03616, 0.141, 0.04537, 0.1246, 0.05584, 0.1089, 0.0675, 0.09413, 0.08029, 0.08029, 0.09413, 0.0675, 0.1089, 0.05584, 0.1246, 0.04537, 0.141, 0.03616, 0.1582, 0.02827, 0.1758, 0.02175, 0.194, 0.01663, 0.2125, 0.01295, 0.2312, 0.01074, 0.25, 0.01, 0.2688, 0.01074, 0.2875, 0.01295, 0.306, 0.01663, 0.3242, 0.02175, 0.3418, 0.02827, 0.359, 0.03616, 0.3754, 0.04537, 0.3911, 0.05584, 0.4059, 0.0675, 0.4197, 0.08029, 0.4325, 0.09413, 0.4442, 0.1089, 0.4546, 0.1246, 0.4638, 0.141, 0.4717, 0.1582, 0.4783, 0.1758, 0.4834, 0.194, 0.487, 0.2125, 0.4893, 0.2312, 0.49, 0.25, 0.4893, 0.2688, 0.487, 0.2875, 0.4655, 0.2841, 0.4675, 0.2671, 0.4682, 0.25, 0.4675, 0.2329, 0.4655, 0.2159, 0.4622, 0.1991, 0.4575, 0.1826, 0.4516, 0.1665, 0.4444, 0.1509, 0.436, 0.136, 0.4265, 0.1218, 0.4159, 0.1083, 0.4043, 0.09572, 0.3917, 0.08409, 0.3782, 0.07349, 0.364, 0.06397, 0.3491, 0.0556, 0.3335, 0.04843, 0.3174, 0.0425, 0.3009, 0.03785, 0.2841, 0.0345, 0.2671, 0.03249, 0.25, 0.03182, 0.2329, 0.03249, 0.2159, 0.0345, 0.1991, 0.03785, 0.1826, 0.0425, 0.1665, 0.04843, 0.1509, 0.0556, 0.136, 0.06397, 0.1218, 0.07349, 0.1083, 0.08409, 0.09572, 0.09572, 0.08409, 0.1083, 0.07349, 0.1218, 0.06397, 0.136, 0.0556, 0.1509, 0.04843, 0.1665, 0.0425, 0.1826, 0.03785, 0.1991, 0.0345, 0.2159, 0.03249, 0.2329, 0.03182, 0.25, 0.03249, 0.2671, 0.0345, 0.2841, 0.03785, 0.3009, 0.0425, 0.3174, 0.04843, 0.3335, 0.0556, 0.3491, 0.06397, 0.364, 0.07349, 0.3782, 0.08409, 0.3917, 0.09572, 0.4043, 0.1083, 0.4159, 0.1218, 0.4265, 0.136, 0.436, 0.1509, 0.4444, 0.1665, 0.4516, 0.1826, 0.4575, 0.1991, 0.4622, 0.2159, 0.4655, 0.2329, 0.4675, 0.25, 0.4682, 0.4622, 0.3009, 0.4655, 0.2841, 0.487, 0.2875, 0.4834, 0.306, 0.4783, 0.3242, 0.4717, 0.3418, 0.4638, 0.359, 0.4546, 0.3754, 0.4442, 0.3911, 0.4325, 0.4059, 0.4197, 0.4197, 0.4059, 0.4325, 0.3911, 0.4442, 0.3754, 0.4546, 0.359, 0.4638, 0.3418, 0.4717, 0.3242, 0.4783, 0.306, 0.4834, 0.2875, 0.487, 0.2841, 0.4655, 0.3009, 0.4622, 0.3174, 0.4575, 0.3335, 0.4516, 0.3491, 0.4444, 0.364, 0.436, 0.3782, 0.4265, 0.3917, 0.4159, 0.4043, 0.4043, 0.4159, 0.3917, 0.4265, 0.3782, 0.436, 0.364, 0.4444, 0.3491, 0.4516, 0.3335, 0.4575, 0.3174, 0.025, 0.5, 0.025, 1.0, 0.0125, 1.0, 0.0125, 0.5, 0.0125, 0.5, 0.0125, 1.0, 6.724e-07, 1.0, 6.724e-07, 0.5, 0.9875, 0.7125, 0.9875, 0.7375, 1.0, 0.7375, 1.0, 0.7125, 0.9824, 0.7063, 0.9824, 0.6875, 0.975, 0.6875, 0.975, 0.7375, 0.9875, 0.7375, 0.9875, 0.7125, 0.9846, 0.7125, 0.9625, 0.6875, 0.9625, 0.7375, 0.975, 0.7375, 0.975, 0.6875, 0.95, 0.6875, 0.95, 0.7375, 0.9625, 0.7375, 0.9625, 0.6875, 0.9375, 0.6875, 0.9375, 0.7375, 0.95, 0.7375, 0.95, 0.6875, 0.925, 0.6875, 0.925, 0.7375, 0.9375, 0.7375, 0.9375, 0.6875, 0.9125, 0.7375, 0.925, 0.7375, 0.925, 0.6875, 0.9125, 0.6875, 0.902, 0.6875, 0.9, 0.6875, 0.9, 0.7375, 0.9125, 0.7375, 0.9125, 0.6875, 0.8905, 0.6875, 0.8905, 0.6125, 0.8875, 0.6125, 0.8875, 0.7375, 0.9, 0.7375, 0.9, 0.6875, 0.875, 0.6125, 0.875, 0.7375, 0.8875, 0.7375, 0.8875, 0.6125, 0.8625, 0.7375, 0.875, 0.7375, 0.875, 0.6125, 0.8625, 0.6125, 0.85, 0.7375, 0.8625, 0.7375, 0.8625, 0.6125, 0.85, 0.6125, 0.8453, 0.6875, 0.8375, 0.6875, 0.8375, 0.7375, 0.85, 0.7375, 0.85, 0.6125, 0.8453, 0.6125, 0.825, 0.7375, 0.8375, 0.7375, 0.8375, 0.6875, 0.825, 0.6875, 0.8125, 0.6875, 0.8125, 0.7375, 0.825, 0.7375, 0.825, 0.6875, 0.8, 0.6875, 0.8, 0.7375, 0.8125, 0.7375, 0.8125, 0.6875, 0.7875, 0.6875, 0.7875, 0.7375, 0.8, 0.7375, 0.8, 0.6875, 0.775, 0.6875, 0.775, 0.7375, 0.7875, 0.7375, 0.7875, 0.6875, 0.7625, 0.6875, 0.7625, 0.7375, 0.775, 0.7375, 0.775, 0.6875, 0.75, 0.7375, 0.7625, 0.7375, 0.7625, 0.6875, 0.75, 0.6875, 0.75, 0.6875, 0.7375, 0.6875, 0.7375, 0.7375, 0.75, 0.7375, 0.725, 0.6875, 0.725, 0.7375, 0.7375, 0.7375, 0.7375, 0.6875, 0.7125, 0.7375, 0.725, 0.7375, 0.725, 0.6875, 0.7125, 0.6875, 0.7, 0.6875, 0.7, 0.7375, 0.7125, 0.7375, 0.7125, 0.6875, 0.6875, 0.6875, 0.6875, 0.7375, 0.7, 0.7375, 0.7, 0.6875, 0.675, 0.6875, 0.675, 0.7375, 0.6875, 0.7375, 0.6875, 0.6875, 0.6625, 0.6875, 0.6625, 0.7375, 0.675, 0.7375, 0.675, 0.6875, 0.65, 0.7375, 0.6625, 0.7375, 0.6625, 0.6875, 0.65, 0.6875, 0.647, 0.6875, 0.647, 0.6125, 0.6375, 0.6125, 0.6375, 0.7375, 0.65, 0.7375, 0.65, 0.6875, 0.625, 0.7375, 0.6375, 0.7375, 0.6375, 0.6125, 0.625, 0.6125, 0.6125, 0.7375, 0.625, 0.7375, 0.625, 0.6125, 0.6125, 0.6125, 0.603, 0.6875, 0.6, 0.6875, 0.6, 0.7375, 0.6125, 0.7375, 0.6125, 0.6125, 0.603, 0.6125, 0.5875, 0.6875, 0.5875, 0.7375, 0.6, 0.7375, 0.6, 0.6875, 0.5818, 0.6875, 0.575, 0.6875, 0.575, 0.7375, 0.5875, 0.7375, 0.5875, 0.6875, 0.5625, 0.7375, 0.575, 0.7375, 0.575, 0.6875, 0.5625, 0.6875, 0.55, 0.6875, 0.55, 0.7375, 0.5625, 0.7375, 0.5625, 0.6875, 0.5375, 0.7375, 0.55, 0.7375, 0.55, 0.6875, 0.5375, 0.6875, 0.525, 0.6875, 0.525, 0.7375, 0.5375, 0.7375, 0.5375, 0.6875, 0.5125, 0.6875, 0.5125, 0.7375, 0.525, 0.7375, 0.525, 0.6875, 0.5, 0.6875, 0.5, 0.7375, 0.5125, 0.7375, 0.5125, 0.6875, 0.4875, 0.6875, 0.4875, 0.7375, 0.5, 0.7375, 0.5, 0.6875, 0.475, 0.6875, 0.475, 0.7375, 0.4875, 0.7375, 0.4875, 0.6875, 0.4625, 0.6875, 0.4625, 0.7375, 0.475, 0.7375, 0.475, 0.6875, 0.45, 0.6875, 0.45, 0.7375, 0.4625, 0.7375, 0.4625, 0.6875, 0.4375, 0.6875, 0.4375, 0.7375, 0.45, 0.7375, 0.45, 0.6875, 0.425, 0.6875, 0.425, 0.7375, 0.4375, 0.7375, 0.4375, 0.6875, 0.4125, 0.6875, 0.4125, 0.7375, 0.425, 0.7375, 0.425, 0.6875, 0.4047, 0.6875, 0.4047, 0.6125, 0.4, 0.6125, 0.4, 0.7375, 0.4125, 0.7375, 0.4125, 0.6875, 0.3875, 0.7375, 0.4, 0.7375, 0.4, 0.6125, 0.3875, 0.6125, 0.375, 0.7375, 0.3875, 0.7375, 0.3875, 0.6125, 0.375, 0.6125, 0.3625, 0.6125, 0.3625, 0.7375, 0.375, 0.7375, 0.375, 0.6125, 0.3595, 0.6875, 0.35, 0.6875, 0.35, 0.7375, 0.3625, 0.7375, 0.3625, 0.6125, 0.3595, 0.6125, 0.3375, 0.6875, 0.3375, 0.7375, 0.35, 0.7375, 0.35, 0.6875, 0.325, 0.6875, 0.325, 0.7375, 0.3375, 0.7375, 0.3375, 0.6875, 0.3208, 0.6875, 0.3125, 0.6875, 0.3125, 0.7375, 0.325, 0.7375, 0.325, 0.6875, 0.3, 0.6875, 0.3, 0.7375, 0.3125, 0.7375, 0.3125, 0.6875, 0.2875, 0.6875, 0.2875, 0.7375, 0.3, 0.7375, 0.3, 0.6875, 0.275, 0.6875, 0.275, 0.7375, 0.2875, 0.7375, 0.2875, 0.6875, 0.2625, 0.6875, 0.2625, 0.7375, 0.275, 0.7375, 0.275, 0.6875, 0.25, 0.6875, 0.25, 0.7375, 0.2625, 0.7375, 0.2625, 0.6875, 0.2375, 0.6875, 0.2375, 0.7375, 0.25, 0.7375, 0.25, 0.6875, 0.225, 0.6875, 0.225, 0.7375, 0.2375, 0.7375, 0.2375, 0.6875, 0.2125, 0.6875, 0.2125, 0.7375, 0.225, 0.7375, 0.225, 0.6875, 0.2, 0.6875, 0.2, 0.7375, 0.2125, 0.7375, 0.2125, 0.6875, 0.1875, 0.6875, 0.1875, 0.7375, 0.2, 0.7375, 0.2, 0.6875, 0.175, 0.6875, 0.175, 0.7375, 0.1875, 0.7375, 0.1875, 0.6875, 0.1625, 0.6875, 0.1625, 0.7375, 0.175, 0.7375, 0.175, 0.6875, 0.15, 0.6875, 0.15, 0.7375, 0.1625, 0.7375, 0.1625, 0.6875, 0.147, 0.6875, 0.147, 0.6125, 0.1375, 0.6125, 0.1375, 0.7375, 0.15, 0.7375, 0.15, 0.6875, 0.125, 0.6125, 0.125, 0.7375, 0.1375, 0.7375, 0.1375, 0.6125, 0.1125, 0.6125, 0.1125, 0.7375, 0.125, 0.7375, 0.125, 0.6125, 0.103, 0.6875, 0.1, 0.6875, 0.1, 0.7375, 0.1125, 0.7375, 0.1125, 0.6125, 0.103, 0.6125, 0.0875, 0.6875, 0.0875, 0.7375, 0.1, 0.7375, 0.1, 0.6875, 0.08333, 0.6875, 0.075, 0.6875, 0.075, 0.7375, 0.0875, 0.7375, 0.0875, 0.6875, 0.0625, 0.6875, 0.0625, 0.7375, 0.075, 0.7375, 0.075, 0.6875, 0.05, 0.6875, 0.05, 0.7375, 0.0625, 0.7375, 0.0625, 0.6875, 0.0375, 0.6875, 0.0375, 0.7375, 0.05, 0.7375, 0.05, 0.6875, 0.025, 0.6875, 0.025, 0.7375, 0.0375, 0.7375, 0.0375, 0.6875, 0.01536, 0.7125, 0.0125, 0.7125, 0.0125, 0.7375, 0.025, 0.7375, 0.025, 0.6875, 0.01756, 0.6875, 0.01756, 0.7063, 6.724e-07, 0.7125, 6.724e-07, 0.7375, 0.0125, 0.7375, 0.0125, 0.7125, 0.02083, 0.9, 0.02083, 0.9546, 3.763e-07, 0.9546, 3.763e-07, 0.9, 0.9583, 0.8, 0.9583, 0.9546, 0.9375, 0.9546, 0.9375, 0.8, 0.9375, 0.8, 0.9375, 0.9546, 0.9167, 0.9546, 0.9167, 0.8, 0.9167, 0.8, 0.9167, 0.9546, 0.8958, 0.9546, 0.8958, 0.8, 0.8958, 0.8, 0.8958, 0.9546, 0.875, 0.9546, 0.875, 0.8, 0.875, 0.8, 0.875, 0.9546, 0.8542, 0.9546, 0.8542, 0.8, 0.8542, 0.8, 0.8542, 0.9546, 0.8333, 0.9546, 0.8333, 0.8, 0.8333, 0.8, 0.8333, 0.9546, 0.8125, 0.9546, 0.8125, 0.8, 0.8125, 0.8, 0.8125, 0.9546, 0.7917, 0.9546, 0.7917, 0.8, 0.7917, 0.8, 0.7917, 0.9546, 0.7708, 0.9546, 0.7708, 0.8, 0.7708, 0.8, 0.7708, 0.9546, 0.75, 0.9546, 0.75, 0.8, 0.75, 0.8, 0.75, 0.9546, 0.7292, 0.9546, 0.7292, 0.8, 0.7292, 0.8, 0.7292, 0.9546, 0.7083, 0.9546, 0.7083, 0.8, 0.7083, 0.8, 0.7083, 0.9546, 0.6875, 0.9546, 0.6875, 0.8, 0.6875, 0.8, 0.6875, 0.9546, 0.6667, 0.9546, 0.6667, 0.8, 0.6667, 0.8, 0.6667, 0.9546, 0.6458, 0.9546, 0.6458, 0.8, 0.6458, 0.8, 0.6458, 0.9546, 0.625, 0.9546, 0.625, 0.8, 0.625, 0.8, 0.625, 0.9546, 0.6042, 0.9546, 0.6042, 0.8, 0.6042, 0.8, 0.6042, 0.9546, 0.5833, 0.9546, 0.5833, 0.8, 0.5833, 0.8, 0.5833, 0.9546, 0.5625, 0.9546, 0.5625, 0.8, 0.5625, 0.8, 0.5625, 0.9546, 0.5417, 0.9546, 0.5417, 0.8, 0.5417, 0.8, 0.5417, 0.9546, 0.5208, 0.9546, 0.5208, 0.8, 0.5208, 0.8, 0.5208, 0.9546, 0.5, 0.9546, 0.5, 0.8, 0.5, 0.8, 0.5, 0.9546, 0.4792, 0.9546, 0.4792, 0.8, 0.4792, 0.8, 0.4792, 0.9546, 0.4583, 0.9546, 0.4583, 0.8, 0.4583, 0.8, 0.4583, 0.9546, 0.4375, 0.9546, 0.4375, 0.8, 0.4375, 0.8, 0.4375, 0.9546, 0.4167, 0.9546, 0.4167, 0.8, 0.4167, 0.8, 0.4167, 0.9546, 0.3958, 0.9546, 0.3958, 0.8, 0.3958, 0.9546, 0.375, 0.9546, 0.375, 0.8, 0.3958, 0.8, 0.375, 0.9546, 0.3542, 0.9546, 0.3542, 0.8, 0.375, 0.8, 0.3542, 0.8, 0.3542, 0.9546, 0.3333, 0.9546, 0.3333, 0.8, 0.3333, 0.9546, 0.3125, 0.9546, 0.3125, 0.8, 0.3333, 0.8, 0.3125, 0.9546, 0.2917, 0.9546, 0.2917, 0.8, 0.3125, 0.8, 0.2917, 0.9546, 0.2708, 0.9546, 0.2708, 0.8, 0.2917, 0.8, 0.2708, 0.9546, 0.25, 0.9546, 0.25, 0.8, 0.2708, 0.8, 0.25, 0.8, 0.25, 0.9546, 0.2292, 0.9546, 0.2292, 0.8, 0.2292, 0.9546, 0.2083, 0.9546, 0.2083, 0.8, 0.2292, 0.8, 0.2083, 0.9546, 0.1875, 0.9546, 0.1875, 0.8, 0.2083, 0.8, 0.1875, 0.9546, 0.1667, 0.9546, 0.1667, 0.8, 0.1875, 0.8, 0.1667, 0.9546, 0.1458, 0.9546, 0.1458, 0.8, 0.1667, 0.8, 0.1458, 0.8, 0.1458, 0.9546, 0.125, 0.9546, 0.125, 0.8, 0.125, 0.8, 0.125, 0.9546, 0.1042, 0.9546, 0.1042, 0.8, 0.08336, 0.8, 0.1042, 0.8, 0.1042, 0.9546, 0.08333, 0.9546, 0.08333, 0.9546, 0.0625, 0.9546, 0.0625, 0.8, 0.08333, 0.8, 0.0625, 0.9546, 0.04167, 0.9546, 0.04167, 0.8, 0.0625, 0.8, 0.03444, 0.8751, 0.03444, 0.8, 0.04167, 0.8, 0.04167, 0.9546, 0.02083, 0.9546, 0.02083, 0.9, 0.03011, 0.9, 1.0, 0.9, 1.0, 0.9546, 0.9792, 0.9546, 0.9792, 0.9, 0.9699, 0.9, 0.9792, 0.9, 0.9792, 0.9546, 0.9583, 0.9546, 0.9583, 0.8, 0.9656, 0.8, 0.9656, 0.8751, 0.2813, 0.4879, 0.25, 0.49, 0.25, 0.4464, 0.2756, 0.4447, 0.3121, 0.4818, 0.2813, 0.4879, 0.2756, 0.4447, 0.3008, 0.4397, 0.3418, 0.4717, 0.3121, 0.4818, 0.3008, 0.4397, 0.3251, 0.4314, 0.37, 0.4578, 0.3418, 0.4717, 0.3251, 0.4314, 0.3482, 0.4201, 0.3961, 0.4404, 0.37, 0.4578, 0.3482, 0.4201, 0.3695, 0.4058, 0.4197, 0.4197, 0.3961, 0.4404, 0.3695, 0.4058, 0.3888, 0.3888, 0.4404, 0.3961, 0.4197, 0.4197, 0.3888, 0.3888, 0.4058, 0.3695, 0.4578, 0.37, 0.4404, 0.3961, 0.4058, 0.3695, 0.4201, 0.3482, 0.4717, 0.3418, 0.4578, 0.37, 0.4201, 0.3482, 0.4314, 0.3251, 0.4818, 0.3121, 0.4717, 0.3418, 0.4314, 0.3251, 0.4397, 0.3008, 0.4879, 0.2813, 0.4818, 0.3121, 0.4397, 0.3008, 0.4447, 0.2756, 0.49, 0.25, 0.4879, 0.2813, 0.4447, 0.2756, 0.4464, 0.25, 0.4879, 0.2187, 0.49, 0.25, 0.4464, 0.25, 0.4447, 0.2244, 0.4818, 0.1879, 0.4879, 0.2187, 0.4447, 0.2244, 0.4397, 0.1992, 0.4717, 0.1582, 0.4818, 0.1879, 0.4397, 0.1992, 0.4314, 0.1749, 0.4578, 0.13, 0.4717, 0.1582, 0.4314, 0.1749, 0.4201, 0.1518, 0.4404, 0.1039, 0.4578, 0.13, 0.4201, 0.1518, 0.4058, 0.1305, 0.4197, 0.08029, 0.4404, 0.1039, 0.4058, 0.1305, 0.3888, 0.1112, 0.3961, 0.0596, 0.4197, 0.08029, 0.3888, 0.1112, 0.3695, 0.09422, 0.37, 0.04215, 0.3961, 0.0596, 0.3695, 0.09422, 0.3482, 0.07995, 0.3418, 0.02827, 0.37, 0.04215, 0.3482, 0.07995, 0.3251, 0.06859, 0.3121, 0.01818, 0.3418, 0.02827, 0.3251, 0.06859, 0.3008, 0.06033, 0.2813, 0.01205, 0.3121, 0.01818, 0.3008, 0.06033, 0.2756, 0.05532, 0.25, 0.01, 0.2813, 0.01205, 0.2756, 0.05532, 0.25, 0.05364, 0.2187, 0.01205, 0.25, 0.01, 0.25, 0.05364, 0.2244, 0.05532, 0.1879, 0.01818, 0.2187, 0.01205, 0.2244, 0.05532, 0.1992, 0.06033, 0.1582, 0.02827, 0.1879, 0.01818, 0.1992, 0.06033, 0.1749, 0.06859, 0.13, 0.04215, 0.1582, 0.02827, 0.1749, 0.06859, 0.1518, 0.07995, 0.1039, 0.0596, 0.13, 0.04215, 0.1518, 0.07995, 0.1305, 0.09422, 0.08029, 0.08029, 0.1039, 0.0596, 0.1305, 0.09422, 0.1112, 0.1112, 0.0596, 0.1039, 0.08029, 0.08029, 0.1112, 0.1112, 0.09422, 0.1305, 0.04215, 0.13, 0.0596, 0.1039, 0.09422, 0.1305, 0.07995, 0.1518, 0.02827, 0.1582, 0.04215, 0.13, 0.07995, 0.1518, 0.06859, 0.1749, 0.01818, 0.1879, 0.02827, 0.1582, 0.06859, 0.1749, 0.06033, 0.1992, 0.01205, 0.2187, 0.01818, 0.1879, 0.06033, 0.1992, 0.05532, 0.2244, 0.01, 0.25, 0.01205, 0.2187, 0.05532, 0.2244, 0.05364, 0.25, 0.01205, 0.2813, 0.01, 0.25, 0.05364, 0.25, 0.05532, 0.2756, 0.01818, 0.3121, 0.01205, 0.2813, 0.05532, 0.2756, 0.06033, 0.3008, 0.02827, 0.3418, 0.01818, 0.3121, 0.06033, 0.3008, 0.06859, 0.3251, 0.04215, 0.37, 0.02827, 0.3418, 0.06859, 0.3251, 0.07995, 0.3482, 0.0596, 0.3961, 0.04215, 0.37, 0.07995, 0.3482, 0.09422, 0.3695, 0.08029, 0.4197, 0.0596, 0.3961, 0.09422, 0.3695, 0.1112, 0.3888, 0.1039, 0.4404, 0.08029, 0.4197, 0.1112, 0.3888, 0.1305, 0.4058, 0.13, 0.4578, 0.1039, 0.4404, 0.1305, 0.4058, 0.1518, 0.4201, 0.1582, 0.4717, 0.13, 0.4578, 0.1518, 0.4201, 0.1749, 0.4314, 0.1879, 0.4818, 0.1582, 0.4717, 0.1749, 0.4314, 0.1992, 0.4397, 0.2187, 0.4879, 0.1879, 0.4818, 0.1992, 0.4397, 0.2244, 0.4447, 0.25, 0.49, 0.2187, 0.4879, 0.2244, 0.4447, 0.25, 0.4464, 0.1208, 0.3491, 0.1348, 0.3652, 0.1112, 0.3888, 0.09422, 0.3695, 0.07995, 0.3482, 0.06859, 0.3251, 0.06033, 0.3008, 0.05532, 0.2756, 0.05364, 0.25, 0.05532, 0.2244, 0.06033, 0.1992, 0.06859, 0.1749, 0.07995, 0.1518, 0.09422, 0.1305, 0.1112, 0.1112, 0.1305, 0.09422, 0.1518, 0.07995, 0.1749, 0.06859, 0.1992, 0.06033, 0.2244, 0.05532, 0.25, 0.05364, 0.2756, 0.05532, 0.3008, 0.06033, 0.3251, 0.06859, 0.3482, 0.07995, 0.3695, 0.09422, 0.3888, 0.1112, 0.3652, 0.1348, 0.3491, 0.1208, 0.3314, 0.109, 0.3123, 0.09954, 0.2922, 0.09269, 0.2713, 0.08854, 0.25, 0.08714, 0.2287, 0.08854, 0.2078, 0.09269, 0.1877, 0.09954, 0.1686, 0.109, 0.1509, 0.1208, 0.1348, 0.1348, 0.1208, 0.1509, 0.109, 0.1686, 0.09954, 0.1877, 0.09269, 0.2078, 0.08854, 0.2287, 0.08714, 0.25, 0.08854, 0.2713, 0.09269, 0.2922, 0.09954, 0.3123, 0.109, 0.3314, 0.3792, 0.1509, 0.3652, 0.1348, 0.3888, 0.1112, 0.4058, 0.1305, 0.4201, 0.1518, 0.4314, 0.1749, 0.4397, 0.1992, 0.4447, 0.2244, 0.4464, 0.25, 0.4447, 0.2756, 0.4397, 0.3008, 0.4314, 0.3251, 0.4201, 0.3482, 0.4058, 0.3695, 0.3888, 0.3888, 0.3695, 0.4058, 0.3482, 0.4201, 0.3251, 0.4314, 0.3008, 0.4397, 0.2756, 0.4447, 0.25, 0.4464, 0.2244, 0.4447, 0.1992, 0.4397, 0.1749, 0.4314, 0.1518, 0.4201, 0.1305, 0.4058, 0.1112, 0.3888, 0.1348, 0.3652, 0.1509, 0.3792, 0.1686, 0.391, 0.1877, 0.4005, 0.2078, 0.4073, 0.2287, 0.4115, 0.25, 0.4129, 0.2713, 0.4115, 0.2922, 0.4073, 0.3123, 0.4005, 0.3314, 0.391, 0.3491, 0.3792, 0.3652, 0.3652, 0.3792, 0.3491, 0.391, 0.3314, 0.4005, 0.3123, 0.4073, 0.2922, 0.4115, 0.2713, 0.4129, 0.25, 0.4115, 0.2287, 0.4073, 0.2078, 0.4005, 0.1877, 0.391, 0.1686, 1.0, 0.8125, 1.0, 0.75, 0.9792, 0.75, 0.9792, 0.8125, 0.9792, 0.8125, 0.9792, 0.75, 0.9583, 0.75, 0.9583, 0.8125, 0.9583, 0.8125, 0.9583, 0.75, 0.9375, 0.75, 0.9375, 0.8125, 0.9375, 0.8125, 0.9375, 0.75, 0.9167, 0.75, 0.9167, 0.8125, 0.9167, 0.8125, 0.9167, 0.75, 0.8958, 0.75, 0.8958, 0.8125, 0.8958, 0.8125, 0.8958, 0.75, 0.875, 0.75, 0.875, 0.8125, 0.875, 0.8125, 0.8542, 0.8125, 0.8542, 0.875, 0.875, 0.875, 0.8542, 0.8125, 0.8333, 0.8125, 0.8333, 0.875, 0.8542, 0.875, 0.8333, 0.8125, 0.8125, 0.8125, 0.8125, 0.875, 0.8333, 0.875, 0.8125, 0.8125, 0.7917, 0.8125, 0.7917, 0.875, 0.8125, 0.875, 0.7917, 0.8125, 0.7708, 0.8125, 0.7708, 0.875, 0.7917, 0.875, 0.7708, 0.8125, 0.75, 0.8125, 0.75, 0.875, 0.7708, 0.875, 0.75, 0.8125, 0.7292, 0.8125, 0.7292, 0.875, 0.75, 0.875, 0.7292, 0.8125, 0.7083, 0.8125, 0.7083, 0.875, 0.7292, 0.875, 0.7083, 0.8125, 0.6875, 0.8125, 0.6875, 0.875, 0.7083, 0.875, 0.6875, 0.8125, 0.6667, 0.8125, 0.6667, 0.875, 0.6875, 0.875, 0.6667, 0.8125, 0.6458, 0.8125, 0.6458, 0.875, 0.6667, 0.875, 0.6458, 0.8125, 0.625, 0.8125, 0.625, 0.875, 0.6458, 0.875, 0.625, 0.8125, 0.6042, 0.8125, 0.6042, 0.875, 0.625, 0.875, 0.6042, 0.8125, 0.5833, 0.8125, 0.5833, 0.875, 0.6042, 0.875, 0.5833, 0.8125, 0.5625, 0.8125, 0.5625, 0.875, 0.5833, 0.875, 0.5625, 0.8125, 0.5417, 0.8125, 0.5417, 0.875, 0.5625, 0.875, 0.5417, 0.8125, 0.5208, 0.8125, 0.5208, 0.875, 0.5417, 0.875, 0.5208, 0.8125, 0.5, 0.8125, 0.5, 0.875, 0.5208, 0.875, 0.5, 0.8125, 0.4792, 0.8125, 0.4792, 0.875, 0.5, 0.875, 0.4792, 0.8125, 0.4583, 0.8125, 0.4583, 0.875, 0.4792, 0.875, 0.4583, 0.8125, 0.4375, 0.8125, 0.4375, 0.875, 0.4583, 0.875, 0.4375, 0.8125, 0.4167, 0.8125, 0.4167, 0.875, 0.4375, 0.875, 0.4167, 0.8125, 0.3958, 0.8125, 0.3958, 0.875, 0.4167, 0.875, 0.3958, 0.8125, 0.375, 0.8125, 0.375, 0.875, 0.3958, 0.875, 0.375, 0.8125, 0.375, 0.75, 0.3542, 0.75, 0.3542, 0.8125, 0.3542, 0.8125, 0.3542, 0.75, 0.3333, 0.75, 0.3333, 0.8125, 0.3333, 0.8125, 0.3333, 0.75, 0.3125, 0.75, 0.3125, 0.8125, 0.3125, 0.8125, 0.3125, 0.75, 0.2917, 0.75, 0.2917, 0.8125, 0.2917, 0.8125, 0.2917, 0.75, 0.2708, 0.75, 0.2708, 0.8125, 0.2708, 0.8125, 0.2708, 0.75, 0.25, 0.75, 0.25, 0.8125, 0.25, 0.8125, 0.25, 0.75, 0.2292, 0.75, 0.2292, 0.8125, 0.2292, 0.8125, 0.2292, 0.75, 0.2083, 0.75, 0.2083, 0.8125, 0.2083, 0.8125, 0.2083, 0.75, 0.1875, 0.75, 0.1875, 0.8125, 0.1875, 0.8125, 0.1875, 0.75, 0.1667, 0.75, 0.1667, 0.8125, 0.1667, 0.8125, 0.1667, 0.75, 0.1458, 0.75, 0.1458, 0.8125, 0.1458, 0.8125, 0.1458, 0.75, 0.125, 0.75, 0.125, 0.8125, 0.125, 0.8125, 0.125, 0.75, 0.1042, 0.75, 0.1042, 0.8125, 0.1042, 0.8125, 0.1042, 0.75, 0.08333, 0.75, 0.08333, 0.8125, 0.08333, 0.8125, 0.08333, 0.75, 0.0625, 0.75, 0.0625, 0.8125, 0.0625, 0.8125, 0.0625, 0.75, 0.04167, 0.75, 0.04167, 0.8125, 0.04167, 0.8125, 0.04167, 0.75, 0.02083, 0.75, 0.02083, 0.8125, 0.02083, 0.8125, 0.02083, 0.75, 3.763e-07, 0.75, 3.763e-07, 0.8125, 0.45, 0.7914, 0.4071, 0.7914, 0.4071, 0.9414, 0.4288, 0.9414, 0.45, 0.7914, 0.4071, 0.7914, 0.4071, 0.9414, 0.4203, 0.9414, 0.45, 0.7914, 0.4071, 0.7914, 0.4071, 0.9414, 0.4203, 0.9414, 0.6928, 0.7914, 0.7357, 0.7914, 0.4625, 0.5, 0.45, 0.5, 0.4375, 0.5, 0.425, 0.5, 0.4125, 0.5, 0.4, 0.5, 0.3875, 0.5, 0.375, 0.5, 0.3625, 0.5, 0.35, 0.5, 0.3375, 0.5, 0.325, 0.5, 0.3125, 0.5, 0.3, 0.5, 0.2643, 0.7914, 0.3072, 0.7914, 0.4071, 0.7914, 0.45, 0.7914, 0.3625, 0.6125, 0.375, 0.6125, 0.3875, 0.6125, 0.4, 0.6125, 0.4047, 0.6125, 0.9786, 0.7914, 0.02144, 0.7914, 0.375, 0.75, 0.3958, 0.75, 0.4167, 0.75, 0.4375, 0.75, 0.4583, 0.75, 0.4792, 0.75, 0.5, 0.75, 0.5208, 0.75, 0.5417, 0.75, 0.5625, 0.75, 0.5833, 0.75, 0.6042, 0.75, 2.98e-08, 0.7914, 0.02144, 0.7914, 0.1214, 0.7914, 0.8786, 0.7914, 0.125, 0.75, 0.1458, 0.75, 0.1667, 0.75, 0.1875, 0.75, 0.2083, 0.75, 0.2292, 0.75, 0.25, 0.75, 0.2708, 0.75, 0.2917, 0.75, 0.3125, 0.75, 0.3333, 0.75, 0.3542, 0.75, 0.375, 0.75, 0.02144, 0.7914, 0.1214, 0.7914, 0.1643, 0.7914, 0.2643, 0.7914, 0.3, 0.5, 0.2875, 0.5, 0.275, 0.5, 0.2625, 0.5, 0.25, 0.5, 0.2375, 0.5, 0.225, 0.5, 0.2125, 0.5, 0.2, 0.5, 0.1875, 0.5, 0.175, 0.5, 0.1625, 0.5, 0.15, 0.5, 0.1375, 0.5, 0.125, 0.5, 0.1125, 0.5, 0.1, 0.5, 0.0875, 0.5, 0.075, 0.5, 0.0625, 0.5, 0.05, 0.5, 0.0375, 0.5, 0.025, 0.5, 0.0125, 0.5, 1.0, 0.5, 0.9875, 0.5, 0.975, 0.5, 0.9625, 0.5, 0.95, 0.5, 0.9375, 0.5, 0.925, 0.5, 0.9125, 0.5, 0.9, 0.5, 0.8875, 0.5, 0.875, 0.5, 0.8625, 0.5, 0.85, 0.5, 0.8375, 0.5, 0.825, 0.5, 0.8125, 0.5, 0.8, 0.5, 0.7875, 0.5, 0.775, 0.5, 0.7625, 0.5, 0.75, 0.5, 0.7375, 0.5, 0.725, 0.5, 0.7125, 0.5, 0.7, 0.5, 0.6875, 0.5, 0.675, 0.5, 0.6625, 0.5, 0.65, 0.5, 0.6375, 0.5, 0.625, 0.5, 0.6125, 0.5, 0.6, 0.5, 0.5875, 0.5, 0.575, 0.5, 0.5625, 0.5, 0.55, 0.5, 0.5375, 0.5, 0.525, 0.5, 0.5125, 0.5, 0.5, 0.5, 0.4875, 0.5, 0.475, 0.5, 0.4625, 0.5, 0.7357, 0.7914, 0.8357, 0.7914, 0.8786, 0.7914, 0.1214, 0.7914, 0.1643, 0.7914, 0.2643, 0.7914, 0.3072, 0.7914, 0.3702, 0.7914, 0.4071, 0.7914, 0.603, 0.6125, 0.6125, 0.6125, 0.625, 0.6125, 0.6375, 0.6125, 0.5797, 0.7914, 0.5929, 0.7914, 0.6928, 0.7914, 0.7357, 0.7914, 0.8357, 0.7914, 0.8786, 0.7914, 0.9786, 0.7914, 0.6042, 0.75, 0.625, 0.75, 0.6458, 0.75, 0.6667, 0.75, 0.6875, 0.75, 0.7083, 0.75, 0.7292, 0.75, 0.75, 0.75, 0.7708, 0.75, 0.7917, 0.75, 0.8125, 0.75, 0.8333, 0.75, 0.8542, 0.75, 0.875, 0.75, 0.02144, 0.7914, 0.1214, 0.7914, 0.1643, 0.7914, 0.2643, 0.7914, 0.3072, 0.7914, 0.3961, 0.7914, 0.8453, 0.6125, 0.85, 0.6125, 0.8625, 0.6125, 0.875, 0.6125, 0.8875, 0.6125, 0.5712, 0.7914, 0.5929, 0.7914, 0.6346, 0.7914, 0.6928, 0.7914, 0.7357, 0.7914, 0.8357, 0.7914, 0.8786, 0.7914, 0.1214, 0.7914, 0.1643, 0.7914, 0.2643, 0.7914, 0.3072, 0.7914, 0.4071, 0.7914, 0.103, 0.6125, 0.1125, 0.6125, 0.125, 0.6125, 0.1375, 0.6125, 0.5797, 0.7914, 0.5929, 0.7914, 0.6346, 0.7914, 0.6928, 0.7914, 0.7357, 0.7914, 0.8357, 0.7914, 0.8786, 0.7914, 2.98e-08, 0.7914, 0.02144, 0.7914, 0.9786, 0.7914, 0.02144, 0.7914, 0.875, 0.75, 0.8958, 0.75, 0.9167, 0.75, 0.9375, 0.75, 0.9583, 0.75, 0.9792, 0.75, 3.763e-07, 0.75, 0.02083, 0.75, 0.04167, 0.75, 0.0625, 0.75, 0.08333, 0.75, 0.1042, 0.75, 0.125, 0.75, 0.02144, 0.7914, 0.1214, 0.7914, 0.8786, 0.7914, 0.6406, 0.5238, 0.6608, 0.5229, 0.75, 0.5216, 0.8392, 0.5229, 0.8594, 0.5238, 0.8594, 0.7259, 0.8261, 0.7235, 0.75, 0.7217, 0.6739, 0.7235, 0.6406, 0.7259, 0.5527, 0.5192, 0.6094, 0.5192, 0.6094, 0.7323, 0.5527, 0.7323, 0.5527, 0.2308, 0.5527, 0.01771, 0.6094, 0.01771, 0.6094, 0.2308, 0.8594, 0.7259, 0.8594, 0.5238, 0.875, 0.5192, 0.875, 0.7323, 0.6094, 0.5192, 0.6406, 0.5238, 0.6406, 0.7259, 0.6094, 0.7323, 0.875, 0.75, 0.625, 0.75, 0.7644, 0.75, 0.875, 0.5, 0.875, 0.5, 0.7644, 0.75, 0.625, 0.75, 0.625, 0.5, 0.625, 0.5, 0.875, 0.5, 0.875, 0.75, 0.625, 0.75, 0.8016, 0.75, 0.875, 0.5, 0.875, 0.75, 0.625, 0.75, 0.875, 0.5, 0.8016, 0.75, 0.625, 0.75, 0.625, 0.5, 0.625, 0.5, 0.875, 0.5, 0.875, 0.75, 0.625, 0.75, 0.875, 0.5, 0.875, 0.5, 0.875, 0.5, 0.875, 0.5, 0.625, 0.75, 0.625, 0.75, 0.625, 0.75, 0.625, 0.75, 0.625, 0.75, 0.625, 0.75, 0.625, 0.75, 0.625, 0.75, 0.875, 0.5, 0.875, 0.5, 0.875, 0.5, 0.875, 0.5, 0.875, 0.75, 0.875, 0.75, 0.875, 0.75, 0.875, 0.75, 0.875, 0.75, 0.625, 0.75, 0.625, 0.75, 0.625, 0.75, 0.625, 0.75, 0.625, 0.5, 0.625, 0.5, 0.625, 0.5, 0.625, 0.5, 0.625, 0.75, 0.625, 0.75, 0.625, 0.75, 0.625, 0.75, 0.625, 0.75, 0.625, 0.75, 0.625, 0.75, 0.625, 0.75, 0.625, 0.5, 0.625, 0.5, 0.625, 0.5, 0.625, 0.5, 0.625, 0.5, 0.625, 0.5, 0.625, 0.5, 0.625, 0.5, 0.8016, 0.75, 0.8016, 0.75, 0.8016, 0.75, 0.8016, 0.75, 0.875, 0.75, 0.875, 0.75, 0.875, 0.75, 0.875, 0.75, 0.625, 0.75, 0.625, 0.75, 0.625, 0.75, 0.625, 0.75, 0.7644, 0.75, 0.7644, 0.75, 0.7644, 0.75, 0.7644, 0.75, 0.875, 0.5, 0.875, 0.5, 0.875, 0.5, 0.875, 0.5, 0.875, 0.75, 0.875, 0.75, 0.875, 0.75, 0.875, 0.75, 0.625, 0.5, 0.625, 0.5, 0.625, 0.5, 0.625, 0.5, 0.875, 0.5, 0.875, 0.5, 0.875, 0.5, 0.875, 0.5, 0.875, 0.75, 0.875, 0.75, 0.875, 0.75, 0.875, 0.75, 0.01136, 0.0, 0.125, 0.0, 0.1705, 0.0, 0.2273, 0.0, 0.25, 0.0, 0.2614, 0.0, 0.2727, 0.0, 0.3068, 0.0, 0.4205, 0.0, 0.4318, 0.0, 0.5227, 0.0, 0.5682, 0.0, 0.6023, 0.0, 0.625, 0.0, 0.6705, 0.0, 0.7841, 0.0, 0.9773, 0.0, 0.9886, 0.0, 1.0, 0.0, 0.0, 0.0, 0.4935, 0.0, 0.5065, 0.0, 0.6104, 0.0, 0.6883, 0.0, 0.7532, 0.0, 0.7792, 0.0, 0.8312, 0.0, 0.8571, 0.0, 0.8961, 0.0, 0.9221, 0.0, 0.974, 0.0, 0.987, 0.0, 1.0, 0.0, 0.0, 0.0, 0.01299, 0.0, 0.02597, 0.0, 0.07792, 0.0, 0.1299, 0.0, 0.1558, 0.0, 0.2078, 0.0, 0.2597, 0.0, 0.3117, 0.0, 0.3896, 0.0, 0.974, 0.0, 0.974, 0.0, 0.974, 0.0, 0.974, 0.0, 1.0, 0.0, 1.0, 0.0, 1.0, 0.0, 1.0, 0.0, 1.0, 0.0, 0.5065, 0.0, 0.5065, 0.0, 0.5065, 0.0, 0.5065, 0.0, 0.25, 0.0, 0.25, 0.0, 0.25, 0.0, 0.25, 0.0, 0.7792, 0.0, 0.7792, 0.0, 0.7792, 0.0, 0.7792, 0.0, 0.4935, 0.0, 0.4935, 0.0, 0.4935, 0.0, 0.4935, 0.0, 0.4935, 0.0, 0.6883, 0.0, 0.6883, 0.0, 0.6883, 0.0, 0.6883, 0.0, 0.4205, 0.0, 0.4205, 0.0, 0.4205, 0.0, 0.4205, 0.0, 0.8571, 0.0, 0.8571, 0.0, 0.8571, 0.0, 0.8571, 0.0, 1.0, 0.0, 1.0, 0.0, 1.0, 0.0, 1.0, 0.0, 0.987, 0.0, 0.987, 0.0, 0.987, 0.0, 0.987, 0.0, 0.6023, 0.0, 0.6023, 0.0, 0.6023, 0.0, 0.6023, 0.0, 0.01136, 0.0, 0.01136, 0.0, 0.01136, 0.0, 0.01136, 0.0, 0.1299, 0.0, 0.1299, 0.0, 0.1299, 0.0, 0.1299, 0.0, 0.3896, 0.0, 0.3896, 0.0, 0.3896, 0.0, 0.3896, 0.0, 0.9221, 0.0, 0.9221, 0.0, 0.9221, 0.0, 0.9221, 0.0, 0.4318, 0.0, 0.4318, 0.0, 0.4318, 0.0, 0.4318, 0.0, 0.625, 0.0, 0.625, 0.0, 0.625, 0.0, 0.625, 0.0, 0.125, 0.0, 0.125, 0.0, 0.125, 0.0, 0.125, 0.0, 0.01299, 0.0, 0.01299, 0.0, 0.01299, 0.0, 0.01299, 0.0, 0.9886, 0.0, 0.9886, 0.0, 0.9886, 0.0, 0.9886, 0.0, 0.9886, 0.0, 0.2078, 0.0, 0.2078, 0.0, 0.2078, 0.0, 0.2078, 0.0, 0.6705, 0.0, 0.6705, 0.0, 0.6705, 0.0, 0.6705, 0.0, 0.07792, 0.0, 0.07792, 0.0, 0.07792, 0.0, 0.07792, 0.0, 0.02597, 0.0, 0.02597, 0.0, 0.02597, 0.0, 0.02597, 0.0, 0.2597, 0.0, 0.2597, 0.0, 0.2597, 0.0, 0.2597, 0.0, 0.8961, 0.0, 0.8961, 0.0, 0.8961, 0.0, 0.8961, 0.0, 0.6104, 0.0, 0.6104, 0.0, 0.6104, 0.0, 0.6104, 0.0, 0.8312, 0.0, 0.8312, 0.0, 0.8312, 0.0, 0.8312, 0.0, 0.2727, 0.0, 0.2727, 0.0, 0.2727, 0.0, 0.2727, 0.0, 0.1705, 0.0, 0.1705, 0.0, 0.1705, 0.0, 0.1705, 0.0, 0.5682, 0.0, 0.5682, 0.0, 0.5682, 0.0, 0.5682, 0.0, 0.5227, 0.0, 0.5227, 0.0, 0.5227, 0.0, 0.5227, 0.0, 0.7532, 0.0, 0.7532, 0.0, 0.7532, 0.0, 0.7532, 0.0, 0.3117, 0.0, 0.3117, 0.0, 0.3117, 0.0, 0.3117, 0.0, 0.3068, 0.0, 0.3068, 0.0, 0.3068, 0.0, 0.3068, 0.0, 0.2273, 0.0, 0.2273, 0.0, 0.2273, 0.0, 0.2273, 0.0, 0.7841, 0.0, 0.7841, 0.0, 0.7841, 0.0, 0.7841, 0.0, 0.0, 0.0, 0.0, 0.0, 0.0, 0.0, 0.0, 0.0, 0.1558, 0.0, 0.1558, 0.0, 0.1558, 0.0, 0.1558, 0.0, 0.9773, 0.0, 0.9773, 0.0, 0.9773, 0.0, 0.9773, 0.0, 0.0, 0.0, 0.0, 0.0, 0.0, 0.0, 0.0, 0.0, 0.0, 0.0, 0.2614, 0.0, 0.2614, 0.0, 0.2614, 0.0, 0.2614, 0.0, 0.7841, 0.0, 0.9773, 0.0, 0.9886, 0.0, 1.0, 0.0, 0.0, 0.0, 0.01136, 0.0, 0.125, 0.0, 0.1705, 0.0, 0.2273, 0.0, 0.25, 0.0, 0.2614, 0.0, 0.2727, 0.0, 0.3068, 0.0, 0.4205, 0.0, 0.4318, 0.0, 0.5227, 0.0, 0.5682, 0.0, 0.6023, 0.0, 0.625, 0.0, 0.6705, 0.0, 0.987, 0.0, 1.0, 0.0, 0.0, 0.0, 0.01299, 0.0, 0.02597, 0.0, 0.07792, 0.0, 0.1299, 0.0, 0.1558, 0.0, 0.2078, 0.0, 0.2597, 0.0, 0.3117, 0.0, 0.3896, 0.0, 0.4935, 0.0, 0.5065, 0.0, 0.6104, 0.0, 0.6883, 0.0, 0.7532, 0.0, 0.7792, 0.0, 0.8312, 0.0, 0.8571, 0.0, 0.8961, 0.0, 0.9221, 0.0, 0.974, 0.0, 0.625, 0.0, 0.625, 0.0, 0.625, 0.0, 0.625, 0.0, 0.3896, 0.0, 0.3896, 0.0, 0.3896, 0.0, 0.3896, 0.0, 0.8961, 0.0, 0.8961, 0.0, 0.8961, 0.0, 0.8961, 0.0, 0.1558, 0.0, 0.1558, 0.0, 0.1558, 0.0, 0.1558, 0.0, 0.987, 0.0, 0.987, 0.0, 0.987, 0.0, 0.987, 0.0, 0.4318, 0.0, 0.4318, 0.0, 0.4318, 0.0, 0.4318, 0.0, 0.7532, 0.0, 0.7532, 0.0, 0.7532, 0.0, 0.7532, 0.0, 0.07792, 0.0, 0.07792, 0.0, 0.07792, 0.0, 0.07792, 0.0, 0.6883, 0.0, 0.6883, 0.0, 0.6883, 0.0, 0.6883, 0.0, 0.2078, 0.0, 0.2078, 0.0, 0.2078, 0.0, 0.2078, 0.0, 0.1705, 0.0, 0.1705, 0.0, 0.1705, 0.0, 0.1705, 0.0, 0.5227, 0.0, 0.5227, 0.0, 0.5227, 0.0, 0.5227, 0.0, 0.1299, 0.0, 0.1299, 0.0, 0.1299, 0.0, 0.1299, 0.0, 0.7792, 0.0, 0.7792, 0.0, 0.7792, 0.0, 0.7792, 0.0, 1.0, 0.0, 1.0, 0.0, 1.0, 0.0, 1.0, 0.0, 0.9221, 0.0, 0.9221, 0.0, 0.9221, 0.0, 0.9221, 0.0, 0.2597, 0.0, 0.2597, 0.0, 0.2597, 0.0, 0.2597, 0.0, 0.02597, 0.0, 0.02597, 0.0, 0.02597, 0.0, 0.02597, 0.0, 0.5065, 0.0, 0.5065, 0.0, 0.5065, 0.0, 0.5065, 0.0, 0.6705, 0.0, 0.6705, 0.0, 0.6705, 0.0, 0.6705, 0.0, 0.2727, 0.0, 0.2727, 0.0, 0.2727, 0.0, 0.2727, 0.0, 0.974, 0.0, 0.974, 0.0, 0.974, 0.0, 0.974, 0.0, 0.25, 0.0, 0.25, 0.0, 0.25, 0.0, 0.25, 0.0, 0.0, 0.0, 0.0, 0.0, 0.0, 0.0, 0.0, 0.0, 0.8312, 0.0, 0.8312, 0.0, 0.8312, 0.0, 0.8312, 0.0, 0.7841, 0.0, 0.7841, 0.0, 0.7841, 0.0, 0.7841, 0.0, 1.0, 0.0, 1.0, 0.0, 1.0, 0.0, 1.0, 0.0, 1.0, 0.0, 0.9773, 0.0, 0.9773, 0.0, 0.9773, 0.0, 0.9773, 0.0, 0.6104, 0.0, 0.6104, 0.0, 0.6104, 0.0, 0.6104, 0.0, 0.2273, 0.0, 0.2273, 0.0, 0.2273, 0.0, 0.2273, 0.0, 0.3068, 0.0, 0.3068, 0.0, 0.3068, 0.0, 0.3068, 0.0, 0.3117, 0.0, 0.3117, 0.0, 0.3117, 0.0, 0.3117, 0.0, 0.01136, 0.0, 0.01136, 0.0, 0.01136, 0.0, 0.01136, 0.0, 0.6023, 0.0, 0.6023, 0.0, 0.6023, 0.0, 0.6023, 0.0, 0.4205, 0.0, 0.4205, 0.0, 0.4205, 0.0, 0.4205, 0.0, 0.0, 0.0, 0.0, 0.0, 0.0, 0.0, 0.0, 0.0, 0.5682, 0.0, 0.5682, 0.0, 0.5682, 0.0, 0.5682, 0.0, 0.8571, 0.0, 0.8571, 0.0, 0.8571, 0.0, 0.8571, 0.0, 0.9886, 0.0, 0.9886, 0.0, 0.9886, 0.0, 0.9886, 0.0, 0.4935, 0.0, 0.4935, 0.0, 0.4935, 0.0, 0.4935, 0.0, 0.4935, 0.0, 0.01299, 0.0, 0.01299, 0.0, 0.01299, 0.0, 0.01299, 0.0, 0.2614, 0.0, 0.2614, 0.0, 0.2614, 0.0, 0.2614, 0.0, 0.125, 0.0, 0.125, 0.0, 0.125, 0.0, 0.125, 0.0, 0.02083, 0.875, 0.02083, 0.8125, 3.763e-07, 0.8125, 3.763e-07, 0.875, 0.04167, 0.875, 0.04167, 0.8125, 0.02083, 0.8125, 0.02083, 0.875, 0.0625, 0.875, 0.0625, 0.8125, 0.04167, 0.8125, 0.04167, 0.875, 0.08333, 0.875, 0.08333, 0.8125, 0.0625, 0.8125, 0.0625, 0.875, 0.1042, 0.875, 0.1042, 0.8125, 0.08333, 0.8125, 0.08333, 0.875, 0.125, 0.875, 0.125, 0.8125, 0.1042, 0.8125, 0.1042, 0.875, 0.1458, 0.875, 0.1458, 0.8125, 0.125, 0.8125, 0.125, 0.875, 0.1667, 0.875, 0.1667, 0.8125, 0.1458, 0.8125, 0.1458, 0.875, 0.1875, 0.875, 0.1875, 0.8125, 0.1667, 0.8125, 0.1667, 0.875, 0.2083, 0.875, 0.2083, 0.8125, 0.1875, 0.8125, 0.1875, 0.875, 0.2292, 0.875, 0.2292, 0.8125, 0.2083, 0.8125, 0.2083, 0.875, 0.25, 0.875, 0.25, 0.8125, 0.2292, 0.8125, 0.2292, 0.875, 0.2708, 0.875, 0.2708, 0.8125, 0.25, 0.8125, 0.25, 0.875, 0.2917, 0.875, 0.2917, 0.8125, 0.2708, 0.8125, 0.2708, 0.875, 0.3125, 0.875, 0.3125, 0.8125, 0.2917, 0.8125, 0.2917, 0.875, 0.3333, 0.875, 0.3333, 0.8125, 0.3125, 0.8125, 0.3125, 0.875, 0.3542, 0.875, 0.3542, 0.8125, 0.3333, 0.8125, 0.3333, 0.875, 0.375, 0.875, 0.375, 0.8125, 0.3542, 0.8125, 0.3542, 0.875, 0.3958, 0.75, 0.375, 0.75, 0.375, 0.8125, 0.3958, 0.8125, 0.4167, 0.75, 0.3958, 0.75, 0.3958, 0.8125, 0.4167, 0.8125, 0.4375, 0.75, 0.4167, 0.75, 0.4167, 0.8125, 0.4375, 0.8125, 0.4583, 0.75, 0.4375, 0.75, 0.4375, 0.8125, 0.4583, 0.8125, 0.4792, 0.75, 0.4583, 0.75, 0.4583, 0.8125, 0.4792, 0.8125, 0.5, 0.75, 0.4792, 0.75, 0.4792, 0.8125, 0.5, 0.8125, 0.5208, 0.75, 0.5, 0.75, 0.5, 0.8125, 0.5208, 0.8125, 0.5417, 0.75, 0.5208, 0.75, 0.5208, 0.8125, 0.5417, 0.8125, 0.5625, 0.75, 0.5417, 0.75, 0.5417, 0.8125, 0.5625, 0.8125, 0.5833, 0.75, 0.5625, 0.75, 0.5625, 0.8125, 0.5833, 0.8125, 0.6042, 0.75, 0.5833, 0.75, 0.5833, 0.8125, 0.6042, 0.8125, 0.625, 0.75, 0.6042, 0.75, 0.6042, 0.8125, 0.625, 0.8125, 0.6458, 0.75, 0.625, 0.75, 0.625, 0.8125, 0.6458, 0.8125, 0.6667, 0.75, 0.6458, 0.75, 0.6458, 0.8125, 0.6667, 0.8125, 0.6875, 0.75, 0.6667, 0.75, 0.6667, 0.8125, 0.6875, 0.8125, 0.7083, 0.75, 0.6875, 0.75, 0.6875, 0.8125, 0.7083, 0.8125, 0.7292, 0.75, 0.7083, 0.75, 0.7083, 0.8125, 0.7292, 0.8125, 0.75, 0.75, 0.7292, 0.75, 0.7292, 0.8125, 0.75, 0.8125, 0.7708, 0.75, 0.75, 0.75, 0.75, 0.8125, 0.7708, 0.8125, 0.7917, 0.75, 0.7708, 0.75, 0.7708, 0.8125, 0.7917, 0.8125, 0.8125, 0.75, 0.7917, 0.75, 0.7917, 0.8125, 0.8125, 0.8125, 0.8333, 0.75, 0.8125, 0.75, 0.8125, 0.8125, 0.8333, 0.8125, 0.8542, 0.75, 0.8333, 0.75, 0.8333, 0.8125, 0.8542, 0.8125, 0.875, 0.75, 0.8542, 0.75, 0.8542, 0.8125, 0.875, 0.8125, 0.8958, 0.875, 0.8958, 0.8125, 0.875, 0.8125, 0.875, 0.875, 0.9167, 0.875, 0.9167, 0.8125, 0.8958, 0.8125, 0.8958, 0.875, 0.9375, 0.875, 0.9375, 0.8125, 0.9167, 0.8125, 0.9167, 0.875, 0.9583, 0.875, 0.9583, 0.8125, 0.9375, 0.8125, 0.9375, 0.875, 0.9792, 0.875, 0.9792, 0.8125, 0.9583, 0.8125, 0.9583, 0.875, 1.0, 0.875, 1.0, 0.8125, 0.9792, 0.8125, 0.9792, 0.875])
me_cylinder_027.update()

# ---- objects
ob_25_plate = bpy.data.objects.new('25 plate', me_cylinder_027)

# ---- transforms, parenting, visibility, modifiers, constraints
ob_25_plate.location = (0.0, 0.0, 1.5)
ob_25_plate.rotation_euler = (0.0, 0.0, 0.7854)
ob_25_plate.scale = (14.9, 14.9, 1.5)

# ---- collection membership
col_collection.objects.link(ob_25_plate)

# ---- scene / render settings (as saved in the file)
scene.frame_start = 1; scene.frame_end = 250; scene.frame_set(1)
scene.render.engine = 'BLENDER_EEVEE_NEXT'
scene.cycles.sampling_pattern = 'TABULATED_SOBOL'
scene.unit_settings.scale_length = 0.001
bpy.context.view_layer.update()

# ---- added for rendering (the .blend has no active camera and no usable light): camera, sun
cam_auto = bpy.data.cameras.new('AutoCamera')
cam_auto.lens = 50.0
cam_auto.sensor_width = 36.0
cam_auto.clip_end = 1000.0
ob_auto_camera = bpy.data.objects.new('AutoCamera', cam_auto)
scene.collection.objects.link(ob_auto_camera)
ob_auto_camera.location = (55.7059, -66.8471, 47.0648)
ob_auto_camera.rotation_euler = (1.09748, -7.21219e-08, 0.694738)
scene.camera = ob_auto_camera
light_auto_sun = bpy.data.lights.new('AutoSun', 'SUN')
light_auto_sun.energy = 3.0
light_auto_sun.angle = 0.0523599
ob_auto_sun = bpy.data.objects.new('AutoSun', light_auto_sun)
scene.collection.objects.link(ob_auto_sun)
ob_auto_sun.rotation_euler = (0.872665, 0.174533, 0.523599)
bpy.context.view_layer.update()
